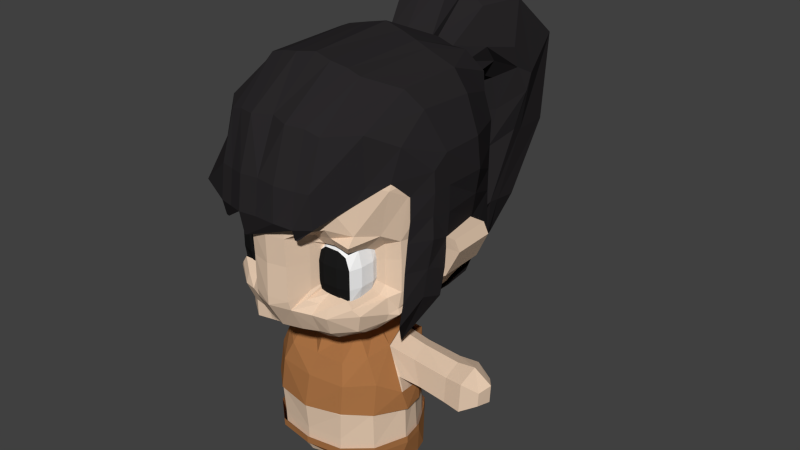 # Source: Character_Iniya.blend  (saved by Blender 2.67.0; exported with 4.5.12 LTS)
import bpy
from mathutils import Matrix  # noqa: F401  (used for matrix-valued properties, if any)

bpy.ops.wm.read_factory_settings(use_empty=True)
scene = bpy.context.scene
scene.name = 'Scene'

# ---- collections
col_collection_1 = bpy.data.collections.new('Collection 1'); scene.collection.children.link(col_collection_1)

# ---- materials (node trees are filled in below, after node groups)
mat_material_001 = bpy.data.materials.new('Material.001')
mat_material_001.alpha_threshold = 0.0
mat_material_001.use_transparent_shadow = False
mat_material_001.diffuse_color = (1.0, 1.0, 1.0, 1.0)
mat_material_001.roughness = 0.5
mat_material_001.specular_intensity = 0.1
mat_material_001.line_color = (0.0, 0.0, 0.0, 1.0)
mat_material_002 = bpy.data.materials.new('Material.002')
mat_material_002.alpha_threshold = 0.0
mat_material_002.use_transparent_shadow = False
mat_material_002.diffuse_color = (0.01222, 0.01222, 0.01222, 1.0)
mat_material_002.roughness = 0.5
mat_material_002.specular_intensity = 0.0
mat_material_002.line_color = (0.0, 0.0, 0.0, 1.0)
mat_material = bpy.data.materials.new('Material')
mat_material.alpha_threshold = 0.0
mat_material.use_transparent_shadow = False
mat_material.diffuse_color = (0.8, 0.6006, 0.4422, 1.0)
mat_material.roughness = 0.5
mat_material.specular_intensity = 0.0
mat_material.line_color = (0.0, 0.0, 0.0, 1.0)
mat_material_003 = bpy.data.materials.new('Material.003')
mat_material_003.alpha_threshold = 0.0
mat_material_003.use_transparent_shadow = False
mat_material_003.diffuse_color = (1.0, 1.0, 1.0, 1.0)
mat_material_003.roughness = 0.5
mat_material_003.specular_intensity = 0.1
mat_material_003.line_color = (0.0, 0.0, 0.0, 1.0)
mat_material_004 = bpy.data.materials.new('Material.004')
mat_material_004.alpha_threshold = 0.0
mat_material_004.use_transparent_shadow = False
mat_material_004.diffuse_color = (0.01222, 0.01222, 0.01222, 1.0)
mat_material_004.roughness = 0.5
mat_material_004.specular_intensity = 0.0
mat_material_004.line_color = (0.0, 0.0, 0.0, 1.0)
mat_material_005 = bpy.data.materials.new('Material.005')
mat_material_005.alpha_threshold = 0.0
mat_material_005.use_transparent_shadow = False
mat_material_005.diffuse_color = (0.8, 0.6006, 0.4422, 1.0)
mat_material_005.roughness = 0.5
mat_material_005.specular_intensity = 0.0
mat_material_005.line_color = (0.0, 0.0, 0.0, 1.0)
mat_material_006 = bpy.data.materials.new('Material.006')
mat_material_006.alpha_threshold = 0.0
mat_material_006.use_transparent_shadow = False
mat_material_006.diffuse_color = (0.02365, 0.02142, 0.02309, 1.0)
mat_material_006.roughness = 0.5
mat_material_006.specular_intensity = 0.0
mat_material_006.line_color = (0.0, 0.0, 0.0, 1.0)
mat_material_008 = bpy.data.materials.new('Material.008')
mat_material_008.alpha_threshold = 0.0
mat_material_008.use_transparent_shadow = False
mat_material_008.diffuse_color = (0.4, 0.17, 0.06, 1.0)
mat_material_008.roughness = 0.5
mat_material_008.specular_intensity = 0.0
mat_material_008.line_color = (0.0, 0.0, 0.0, 1.0)
mat_material_007 = bpy.data.materials.new('Material.007')
mat_material_007.alpha_threshold = 0.0
mat_material_007.use_transparent_shadow = False
mat_material_007.diffuse_color = (0.4, 0.17, 0.06, 1.0)
mat_material_007.roughness = 0.5
mat_material_007.specular_intensity = 0.0
mat_material_007.line_color = (0.0, 0.0, 0.0, 1.0)

# ---- material node trees

# ---- world
world_world = bpy.data.worlds.new('World'); scene.world = world_world
world_world.color = (0.05088, 0.05088, 0.05088)
world_world.use_sun_shadow = False
world_world.sun_shadow_jitter_overblur = 0.0
world_world.cycles.sampling_method = 'MANUAL'
world_world.cycles.sample_map_resolution = 256

# ---- meshes
me_cube_001 = bpy.data.meshes.new('Cube.001')
me_cube_001.from_pydata([(1.545, 2.189, -4.801), (1.841, 1.792, -4.801), (2.288, 0.9591, -4.801), (2.413, 0.2395, -4.801), (2.007, -0.8654, -4.801), (1.198, -1.58, -4.801), (0.3976, 2.63, -4.801), (0.9908, 2.476, -4.801), (1.318, 1.992, -5.605), (1.819, 1.751, -5.605), (2.115, 1.404, -5.605), (2.25, 0.9591, -5.605), (2.209, 0.04832, -5.605), (1.927, -0.7198, -5.605), (1.318, -0.9297, -5.605), (0.6731, -0.8028, -5.605), (0.282, -0.3682, -5.605), (0.2978, 1.741, -5.605), (0.6664, 1.913, -5.605), (0.282, -0.3682, -5.605), (0.162, 0.6903, -5.605), (0.2978, 1.741, -5.605), (0.0, 2.693, -4.801), (-1.545, 2.189, -4.801), (-1.841, 1.792, -4.801), (-2.288, 0.9591, -4.801), (-2.413, 0.2395, -4.801), (-2.007, -0.8654, -4.801), (-1.198, -1.58, -4.801), (0.0, -1.773, -4.801), (-0.3976, 2.63, -4.801), (-0.9908, 2.476, -4.801), (-1.318, 1.992, -5.605), (-1.819, 1.751, -5.605), (-2.115, 1.404, -5.605), (-2.25, 0.9591, -5.605), (-2.209, 0.04832, -5.605), (-1.927, -0.7198, -5.605), (-1.318, -0.9297, -5.605), (-0.6731, -0.8028, -5.605), (-0.282, -0.3682, -5.605), (-0.2978, 1.741, -5.605), (-0.6664, 1.913, -5.605), (0.0, -0.2878, -5.388), (0.0, 2.693, -4.801), (-0.282, -0.3682, -5.605), (-0.162, 0.6903, -5.605), (-0.2978, 1.741, -5.605), (0.0, -0.2878, -5.388), (0.0, 0.6461, -5.388), (2.008, -0.8728, -4.564), (2.409, 0.2395, -4.564), (1.21, -1.586, -4.548), (0.0, -1.789, -4.548), (1.545, 2.176, -4.564), (0.9917, 2.45, -4.564), (0.3983, 2.627, -4.564), (0.0, 2.687, -4.564), (1.839, 1.76, -4.564), (2.274, 0.9591, -4.564), (-2.008, -0.8728, -4.564), (-2.409, 0.2395, -4.564), (-1.21, -1.586, -4.548), (-1.545, 2.176, -4.564), (-0.9917, 2.45, -4.564), (-0.3983, 2.627, -4.564), (-1.839, 1.76, -4.564), (-2.274, 0.9591, -4.564)], [], [(51, 50, 4, 3), (50, 52, 5, 4), (52, 53, 29, 5), (55, 54, 0, 7), (57, 56, 6, 22), (54, 58, 1, 0), (56, 55, 7, 6), (58, 59, 2, 1), (59, 51, 3, 2), (22, 6, 18, 17), (6, 7, 8, 18), (0, 9, 8, 7), (1, 10, 9, 0), (2, 11, 10, 1), (3, 12, 11, 2), (4, 13, 12, 3), (5, 14, 13, 4), (29, 15, 14, 5), (15, 29, 43, 16), (19, 48, 49, 20), (49, 44, 21, 20), (61, 26, 27, 60), (60, 27, 28, 62), (62, 28, 29, 53), (64, 31, 23, 63), (57, 22, 30, 65), (63, 23, 24, 66), (65, 30, 31, 64), (66, 24, 25, 67), (67, 25, 26, 61), (22, 41, 42, 30), (30, 42, 32, 31), (23, 31, 32, 33), (24, 23, 33, 34), (25, 24, 34, 35), (26, 25, 35, 36), (27, 26, 36, 37), (28, 27, 37, 38), (29, 28, 38, 39), (39, 40, 43, 29), (45, 46, 49, 48), (49, 46, 47, 44)])
me_cube_001.polygons.foreach_set('material_index', [7, 7, 7, 7, 7, 7, 7, 7, 7, 7, 7, 7, 7, 7, 7, 7, 7, 7, 7, 7, 7, 7, 7, 7, 7, 7, 7, 7, 7, 7, 7, 7, 7, 7, 7, 7, 7, 7, 7, 7, 7, 7])
me_cube_001.materials.append(mat_material_001)
me_cube_001.materials.append(mat_material_002)
me_cube_001.materials.append(mat_material)
me_cube_001.materials.append(mat_material_003)
me_cube_001.materials.append(mat_material_004)
me_cube_001.materials.append(mat_material_005)
me_cube_001.materials.append(mat_material_006)
me_cube_001.materials.append(mat_material_008)
me_cube_001.use_remesh_preserve_volume = False
me_cube_001.use_remesh_preserve_attributes = False
me_cube_001.use_mirror_vertex_groups = False
me_cube_001.update()
me_cube_002 = bpy.data.meshes.new('Cube.002')
me_cube_002.from_pydata([(0.3252, 1.126, -0.9541), (0.572, 0.9609, -0.9443), (0.7369, 0.714, -0.91), (0.9187, 0.4229, -0.91), (0.9782, -0.3648, -0.9791), (0.5943, -0.6054, -1.179), (0.1311, 1.164, -0.9791), (0.2281, 1.145, -0.9541), (1.284, 1.734, -1.487), (1.684, 1.763, -1.524), (1.579, 0.9532, -1.095), (1.784, 0.1054, -1.338), (1.568, -0.6492, -1.512), (0.9795, -1.138, -1.716), (0.3923, 2.013, -1.486), (0.8881, 2.04, -1.461), (1.608, 1.924, -2.312), (1.785, 1.605, -2.636), (2.249, 0.9157, -2.839), (2.318, 0.03224, -2.767), (1.92, -0.6852, -2.312), (1.203, -1.398, -2.312), (0.4757, 2.437, -2.286), (0.9967, 2.343, -2.286), (1.492, 2.053, -3.312), (1.936, 1.516, -3.446), (2.283, 0.9157, -3.446), (2.403, 0.2217, -3.446), (1.956, -0.853, -3.312), (1.232, -1.534, -3.217), (0.3882, 2.638, -3.286), (0.9612, 2.343, -3.286), (-0.3252, 1.126, -0.9655), (-0.572, 0.9609, -0.9791), (-0.7369, 0.714, -0.9313), (-0.9947, 0.4229, -0.9313), (-0.9776, -0.3861, -0.9791), (-0.5943, -0.6054, -1.179), (0.0, -0.9338, -1.209), (-0.1311, 1.164, -0.9791), (-0.2281, 1.145, -0.9655), (0.0, 1.899, -1.486), (-1.213, 1.834, -1.498), (-1.352, 1.686, -1.337), (-1.579, 0.9532, -1.12), (-1.873, 0.002417, -1.337), (-1.568, -0.7158, -1.512), (-0.9795, -1.205, -1.716), (0.0, -1.16, -1.716), (-0.3923, 2.013, -1.486), (-0.8881, 2.04, -1.472), (0.0, 2.429, -2.286), (-1.47, 2.058, -2.312), (-1.75, 1.762, -2.692), (-2.179, 0.9532, -2.774), (-2.301, 0.01441, -2.692), (-1.964, -0.6852, -2.312), (-1.203, -1.398, -2.312), (0.0, -1.551, -2.312), (-0.4757, 2.437, -2.286), (-0.9967, 2.343, -2.286), (0.0, 2.68, -3.286), (-1.492, 2.053, -3.312), (-1.763, 1.553, -3.312), (-2.238, 0.9532, -3.312), (-2.352, 0.2592, -3.312), (-1.992, -0.853, -3.312), (-1.232, -1.534, -3.312), (0.0, -1.785, -3.312), (-0.3882, 2.638, -3.286), (-0.9612, 2.343, -3.286), (0.0, 1.184, -0.9791), (-0.1311, 1.164, -0.9791)], [], [(7, 0, 8, 15), (5, 38, 48, 13), (3, 4, 12, 11), (1, 2, 10, 9), (6, 7, 15, 14), (4, 5, 13, 12), (2, 3, 11, 10), (0, 1, 9, 8), (12, 13, 21, 20), (13, 48, 58, 21), (15, 8, 16, 23), (41, 14, 22, 51), (8, 9, 17, 16), (14, 15, 23, 22), (11, 12, 20, 19), (19, 20, 28, 27), (20, 21, 29, 28), (21, 58, 68, 29), (23, 16, 24, 31), (51, 22, 30, 61), (16, 17, 25, 24), (22, 23, 31, 30), (17, 18, 26, 25), (18, 19, 27, 26), (40, 50, 42, 32), (37, 47, 48, 38), (35, 45, 46, 36), (33, 43, 44, 34), (39, 49, 50, 40), (36, 46, 47, 37), (34, 44, 45, 35), (32, 42, 43, 33), (46, 56, 57, 47), (47, 57, 58, 48), (50, 60, 52, 42), (41, 51, 59, 49), (42, 52, 53, 43), (49, 59, 60, 50), (45, 55, 56, 46), (55, 65, 66, 56), (56, 66, 67, 57), (57, 67, 68, 58), (60, 70, 62, 52), (51, 61, 69, 59), (52, 62, 63, 53), (59, 69, 70, 60), (53, 63, 64, 54), (54, 64, 65, 55), (6, 14, 41, 71), (41, 49, 72, 71)])
me_cube_002.polygons.foreach_set('material_index', [7, 7, 7, 7, 7, 7, 7, 7, 7, 7, 7, 7, 7, 7, 7, 7, 7, 7, 7, 7, 7, 7, 7, 7, 7, 7, 7, 7, 7, 7, 7, 7, 7, 7, 7, 7, 7, 7, 7, 7, 7, 7, 7, 7, 7, 7, 7, 7, 7, 7])
_uv = me_cube_002.uv_layers.new(name='UVMap')
_uv.uv.foreach_set('vector', [0.7175, 0.4275, 0.718, 0.418, 0.8044, 0.3508, 0.8172, 0.3876, 0.5793, 0.2445, 0.5119, 0.2254, 0.5141, 0.1684, 0.6067, 0.1668, 0.6766, 0.3332, 0.6241, 0.2679, 0.6657, 0.2009, 0.7134, 0.2454, 0.7106, 0.3927, 0.694, 0.3653, 0.7507, 0.3037, 0.8085, 0.3234, 0.7186, 0.4372, 0.7175, 0.4275, 0.8172, 0.3876, 0.8142, 0.4277, 0.6241, 0.2679, 0.5793, 0.2445, 0.6067, 0.1668, 0.6657, 0.2009, 0.694, 0.3653, 0.6766, 0.3332, 0.7134, 0.2454, 0.7507, 0.3037, 0.718, 0.418, 0.7106, 0.3927, 0.8085, 0.3234, 0.8044, 0.3508, 0.6657, 0.2009, 0.6067, 0.1668, 0.6276, 0.1095, 0.7102, 0.1416, 0.6067, 0.1668, 0.5141, 0.1684, 0.5166, 0.0989, 0.6276, 0.1095, 0.8172, 0.3876, 0.8044, 0.3508, 0.8648, 0.3129, 0.8855, 0.3715, 0.8037, 0.4641, 0.8142, 0.4277, 0.8949, 0.4188, 0.8981, 0.4648, 0.8044, 0.3508, 0.8085, 0.3234, 0.8765, 0.2689, 0.8648, 0.3129, 0.8142, 0.4277, 0.8172, 0.3876, 0.8855, 0.3715, 0.8949, 0.4188, 0.7134, 0.2454, 0.6657, 0.2009, 0.7102, 0.1416, 0.7925, 0.1451, 0.7925, 0.1451, 0.7102, 0.1416, 0.7437, 0.04989, 0.8496, 0.1065, 0.7102, 0.1416, 0.6276, 0.1095, 0.6445, 0.02421, 0.7437, 0.04989, 0.6276, 0.1095, 0.5166, 0.0989, 0.5203, 6.817e-05, 0.6445, 0.02421, 0.8855, 0.3715, 0.8648, 0.3129, 0.9593, 0.2882, 0.9765, 0.3483, 0.8981, 0.4648, 0.8949, 0.4188, 0.9932, 0.4114, 0.9999, 0.4498, 0.8648, 0.3129, 0.8765, 0.2689, 0.9382, 0.2172, 0.9593, 0.2882, 0.8949, 0.4188, 0.8855, 0.3715, 0.9765, 0.3483, 0.9932, 0.4114, 0.8765, 0.2689, 0.8534, 0.1964, 0.8978, 0.1594, 0.9382, 0.2172, 0.8534, 0.1964, 0.7925, 0.1451, 0.8496, 0.1065, 0.8978, 0.1594, 0.2888, 0.4087, 0.191, 0.3614, 0.2018, 0.3308, 0.2893, 0.3993, 0.4433, 0.2393, 0.4235, 0.1564, 0.5141, 0.1684, 0.5119, 0.2254, 0.3354, 0.3138, 0.3116, 0.2219, 0.3633, 0.1855, 0.3975, 0.2573, 0.2986, 0.3745, 0.2191, 0.3191, 0.2674, 0.2857, 0.3177, 0.3503, 0.2877, 0.4182, 0.1915, 0.4049, 0.191, 0.3614, 0.2888, 0.4087, 0.3975, 0.2573, 0.3633, 0.1855, 0.4235, 0.1564, 0.4433, 0.2393, 0.3177, 0.3503, 0.2674, 0.2857, 0.3116, 0.2219, 0.3354, 0.3138, 0.2893, 0.3993, 0.2018, 0.3308, 0.2191, 0.3191, 0.2986, 0.3745, 0.3633, 0.1855, 0.3184, 0.1256, 0.4055, 0.1008, 0.4235, 0.1564, 0.4235, 0.1564, 0.4055, 0.1008, 0.5166, 0.0989, 0.5141, 0.1684, 0.191, 0.3614, 0.1217, 0.3391, 0.1374, 0.2957, 0.2018, 0.3308, 0.1915, 0.4449, 0.09884, 0.4303, 0.1077, 0.3854, 0.1915, 0.4049, 0.2018, 0.3308, 0.1374, 0.2957, 0.1269, 0.2475, 0.2191, 0.3191, 0.1915, 0.4049, 0.1077, 0.3854, 0.1217, 0.3391, 0.191, 0.3614, 0.3116, 0.2219, 0.2424, 0.127, 0.3184, 0.1256, 0.3633, 0.1855, 0.2424, 0.127, 0.1885, 0.0907, 0.2929, 0.03167, 0.3184, 0.1256, 0.3184, 0.1256, 0.2929, 0.03167, 0.3945, 0.005556, 0.4055, 0.1008, 0.4055, 0.1008, 0.3945, 0.005556, 0.5203, 6.817e-05, 0.5166, 0.0989, 0.1217, 0.3391, 0.03323, 0.3071, 0.05653, 0.2504, 0.1374, 0.2957, 0.09884, 0.4303, 6.817e-05, 0.4049, 0.01064, 0.3678, 0.1077, 0.3854, 0.1374, 0.2957, 0.05653, 0.2504, 0.08605, 0.1996, 0.1269, 0.2475, 0.1077, 0.3854, 0.01064, 0.3678, 0.03323, 0.3071, 0.1217, 0.3391, 0.1269, 0.2475, 0.08605, 0.1996, 0.1349, 0.1389, 0.1711, 0.1766, 0.1711, 0.1766, 0.1349, 0.1389, 0.1885, 0.0907, 0.2424, 0.127, 0.7186, 0.4372, 0.8142, 0.4277, 0.8037, 0.4641, 0.7181, 0.4503, 0.1915, 0.4449, 0.1915, 0.4049, 0.2793, 0.4527, 0.2748, 0.4648])
me_cube_002.materials.append(mat_material_001)
me_cube_002.materials.append(mat_material_002)
me_cube_002.materials.append(mat_material)
me_cube_002.materials.append(mat_material_003)
me_cube_002.materials.append(mat_material_004)
me_cube_002.materials.append(mat_material_005)
me_cube_002.materials.append(mat_material_006)
me_cube_002.materials.append(mat_material_007)
me_cube_002.use_remesh_preserve_volume = False
me_cube_002.use_remesh_preserve_attributes = False
me_cube_002.use_mirror_vertex_groups = False
me_cube_002.update()
me_cube = bpy.data.meshes.new('Cube')
me_cube.from_pydata([(1.18, -1.961, 2.797), (1.095, -1.7, 2.13), (1.616, -1.961, 2.856), (1.616, -1.961, 1.247), (2.09, -1.961, 2.772), (2.048, -1.961, 1.247), (2.141, -0.8859, 2.12), (2.141, -0.8859, 1.499), (1.095, -1.7, 1.504), (2.141, -0.907, 2.475), (1.007, -0.3772, -0.3664), (1.356, -1.961, 1.247), (2.141, -1.244, 2.653), (1.095, -1.791, 2.656), (2.141, -1.076, 1.329), (1.095, -1.752, 1.332), (1.015, -2.782, 3.327), (0.6195, -2.889, 2.212), (1.614, -2.363, 3.488), (1.614, -2.406, 0.6826), (2.223, -1.866, 3.284), (2.388, -1.839, 0.8046), (2.758, -0.4779, 2.185), (2.758, -0.4779, 1.137), (0.6195, -2.889, 1.088), (2.758, -0.5134, 2.785), (1.487, -0.346, -0.2851), (1.175, -2.535, 0.7131), (2.499, -1.082, 3.084), (0.6195, -2.931, 3.106), (2.499, -0.7978, 0.9941), (0.6398, -2.817, 0.7979), (2.32, -0.9367, 1.091), (2.32, -0.6819, 1.318), (2.208, -0.3829, 0.001231), (0.9155, -2.248, 2.167), (2.208, -0.9197, -0.08617), (1.615, -2.126, 3.142), (1.265, -2.28, 1.01), (1.615, -2.28, 1.01), (0.9155, -2.503, 1.094), (0.9155, -2.248, 1.325), (1.126, -1.09, -0.4538), (2.252, -2.126, 3.028), (1.029, -2.126, 3.062), (2.195, -1.968, 1.01), (2.32, -1.163, 2.869), (2.32, -0.7102, 2.63), (2.32, -0.6819, 2.152), (0.9155, -2.247, 2.872), (2.744, -0.5571, 0.4094), (2.208, -1.426, 0.03435), (1.487, -1.059, -0.3725), (1.487, -1.786, -0.252), (1.126, -1.818, -0.3332), (0.6434, -1.805, -0.3942), (2.51, -0.8732, 0.2517), (2.683, -0.5373, 0.576), (2.589, -0.8544, 0.5034), (2.242, -1.767, 0.2269), (0.6434, -1.078, -0.5147), (0.6425, -2.375, -0.02267), (1.519, -2.156, 0.05513), (1.138, -2.187, 0.001827), (1.174, -2.651, 4.602), (1.614, -2.563, 4.611), (2.413, -1.591, 4.737), (0.6321, -0.3649, -0.4273), (3.014, -0.5134, 4.237), (2.825, -1.082, 4.537), (0.6195, -2.858, 4.681), (3.075, 0.8759, 1.137), (3.02, 2.336, 1.137), (2.406, 3.587, 1.137), (2.622, 3.715, 2.185), (3.02, 2.336, 2.185), (3.075, 0.8759, 2.185), (2.588, 3.681, 2.785), (3.02, 2.301, 2.578), (3.075, 0.8403, 2.578), (2.054, 2.987, 0.3182), (2.474, 1.984, 0.3182), (2.571, 0.8207, 0.3182), (1.617, 2.165, -0.2917), (1.707, 1.223, -0.2917), (1.852, 0.6258, -0.2917), (0.3252, 1.126, -0.9791), (0.3252, 1.126, -0.4968), (0.572, 0.9609, -0.9791), (0.572, 0.9609, -0.4968), (0.7369, 0.714, -0.9791), (0.7369, 0.714, -0.4968), (0.7949, 0.4229, -0.9791), (0.7949, 0.4229, -0.4968), (0.7593, 0.1317, -0.9791), (0.7369, 0.1317, -0.4968), (0.5943, -0.1151, -0.9791), (0.572, -0.1151, -0.4968), (2.931, 0.199, 1.137), (2.931, 0.199, 2.185), (2.931, 0.1634, 2.785), (1.295, 0.6699, -0.3943), (1.219, 1.092, -0.3943), (0.6958, 1.852, -0.3943), (1.67, 0.1399, -0.2884), (1.151, 0.1464, -0.3803), (2.348, 3.231, 0.5892), (2.631, 2.1, 0.5892), (2.782, 0.8389, 0.5892), (2.753, 0.199, 0.6551), (2.624, -0.02503, 0.3763), (1.994, 0.209, -0.1079), (3.277, 0.9029, 1.266), (3.222, 2.475, 1.266), (3.694, 2.363, 2.186), (3.748, 0.9029, 2.186), (3.544, 2.328, 2.551), (3.599, 0.8674, 2.551), (1.174, -2.055, 6.246), (1.614, -1.978, 6.11), (2.413, -0.8153, 6.195), (3.35, 0.09834, 4.881), (2.97, -0.5034, 5.768), (0.6195, -2.217, 6.285), (1.174, -0.3025, 7.452), (1.614, -0.3118, 7.323), (2.413, 0.5145, 6.926), (3.35, 0.6312, 5.261), (2.882, 0.7693, 6.402), (0.6195, -0.3583, 7.553), (1.243, 1.88, 7.631), (1.62, 1.911, 7.473), (2.411, 2.129, 7.032), (3.305, 2.092, 5.257), (2.848, 2.162, 6.369), (0.6373, 1.937, 7.717), (1.202, 3.419, 7.05), (1.725, 3.415, 6.914), (2.062, 3.754, 6.357), (2.536, 3.805, 5.028), (2.319, 3.717, 5.772), (0.5886, 3.434, 7.082), (3.35, 0.1434, 4.237), (3.35, 0.7861, 4.237), (3.35, 2.186, 4.237), (2.596, 3.694, 4.237), (1.555, 4.13, 1.137), (0.7903, 4.422, 1.137), (1.757, 4.561, 2.185), (0.8914, 4.861, 2.185), (1.734, 4.631, 2.785), (0.8801, 4.941, 2.785), (1.107, 3.408, 0.3182), (0.5667, 3.709, 0.3182), (0.7196, 2.794, -0.2917), (0.3728, 3.009, -0.2917), (0.1311, 1.164, -0.9791), (0.2281, 1.145, -0.9791), (0.2281, 1.145, -0.4968), (0.1311, 1.164, -0.4968), (0.4739, 1.969, -0.3943), (0.2519, 2.087, -0.3943), (1.295, 3.822, 0.5892), (0.6607, 4.033, 0.5892), (1.739, 4.536, 4.286), (0.8825, 4.89, 4.336), (0.7759, 4.864, 5.138), (1.526, 4.545, 5.057), (1.555, 4.34, 5.796), (0.7903, 4.586, 5.819), (0.7047, 4.156, 6.404), (1.383, 3.955, 6.381), (1.213, 1.649, -1.512), (1.352, 1.422, -1.433), (1.579, 0.9532, -1.286), (1.699, 0.1832, -1.433), (1.568, -0.5573, -1.512), (0.9795, -0.8553, -1.512), (0.3923, 1.923, -1.512), (0.8881, 1.95, -1.512), (1.47, 1.924, -2.312), (1.68, 1.553, -2.418), (1.989, 0.9532, -2.5), (2.123, 0.1952, -2.418), (1.881, -0.6852, -2.312), (1.203, -1.281, -2.312), (0.4757, 2.348, -2.312), (0.9967, 2.253, -2.312), (1.492, 2.053, -3.312), (1.763, 1.553, -3.312), (2.117, 0.9532, -3.312), (2.298, 0.2592, -3.312), (1.941, -0.853, -3.312), (1.232, -1.534, -3.312), (0.3882, 2.549, -3.312), (0.9612, 2.253, -3.312), (1.49, 2.139, -4.812), (1.775, 1.756, -4.812), (2.206, 0.9532, -4.812), (2.327, 0.2592, -4.812), (1.936, -0.8063, -4.812), (1.155, -1.496, -4.812), (0.3834, 2.564, -4.812), (0.9555, 2.416, -4.812), (1.269, 1.664, -6.051), (1.271, 1.949, -5.587), (1.706, 1.547, -6.051), (1.754, 1.717, -5.587), (2.026, 1.16, -6.051), (2.04, 1.382, -5.587), (2.143, 0.7187, -6.051), (2.17, 0.9532, -5.587), (2.026, 0.02475, -6.051), (2.13, 0.07485, -5.587), (1.706, -0.4511, -6.051), (1.858, -0.6659, -5.587), (1.269, -0.5681, -6.051), (1.271, -0.8682, -5.587), (0.8322, -0.4511, -6.051), (0.6491, -0.7459, -5.587), (0.5124, -0.1313, -6.051), (0.2719, -0.3268, -5.587), (0.3954, 0.3055, -6.051), (0.1562, 0.694, -5.587), (0.5124, 0.7424, -6.051), (0.2871, 1.707, -5.587), (0.8322, 1.547, -6.051), (0.6426, 1.873, -5.587), (1.269, 1.432, -6.567), (1.609, 1.341, -6.567), (1.857, 1.04, -6.567), (1.948, 0.6974, -6.567), (1.857, 0.1581, -6.567), (1.609, -0.2117, -6.567), (1.269, -0.3027, -6.567), (0.9296, -0.2117, -6.567), (0.6811, 0.03682, -6.567), (0.5901, 0.3763, -6.567), (0.6811, 0.7158, -6.567), (0.9296, 1.341, -6.567), (3.345, 1.615, -1.853), (3.661, 1.092, -1.689), (3.731, 0.4156, -1.853), (3.304, 1.669, -2.744), (3.528, 1.092, -2.743), (3.688, 0.397, -2.744), (2.231, 1.492, -1.665), (2.377, 1.582, -2.558), (2.636, 1.024, -2.64), (2.77, 0.3326, -2.558), (2.578, 0.335, -1.665), (2.458, 1.024, -1.518), (4.004, 1.679, -1.829), (4.278, 1.108, -1.613), (4.314, 0.3692, -1.829), (3.998, 1.738, -2.802), (4.213, 1.108, -2.758), (4.267, 0.3489, -2.802), (4.559, 1.518, -2.103), (4.868, 1.131, -2.019), (4.759, 0.6723, -2.103), (4.538, 1.546, -2.566), (4.838, 1.131, -2.613), (4.737, 0.6626, -2.566), (0.9015, -1.897, 1.147), (0.9015, -0.7351, 1.147), (2.064, -0.7351, 1.147), (2.064, -1.897, 1.147), (0.9015, -1.897, 2.425), (0.9015, -0.7351, 2.642), (2.064, -0.7351, 2.642), (1.973, -1.928, 2.57), (1.246, -0.6915, 2.698), (1.719, -0.6915, 2.698), (1.719, -0.6915, 1.091), (1.246, -0.6915, 1.091), (1.719, -1.941, 2.698), (1.246, -1.941, 2.698), (1.246, -1.941, 1.091), (1.719, -1.941, 1.091), (2.227, -1.558, 1.584), (2.227, -1.074, 1.584), (2.227, -1.558, 2.206), (2.227, -1.074, 2.206), (1.241, -1.074, 0.9375), (1.241, -1.558, 0.9375), (1.724, -1.074, 0.9375), (1.724, -1.558, 0.9375), (1.241, -2.06, 1.584), (1.241, -2.06, 2.206), (1.724, -2.06, 1.584), (1.724, -2.06, 2.206), (0.8578, -1.941, 2.199), (0.8578, -1.941, 1.59), (0.8578, -0.6915, 1.59), (0.8578, -0.6915, 2.199), (2.107, -1.941, 1.59), (2.107, -1.941, 2.199), (2.107, -0.6915, 1.59), (2.107, -0.6915, 2.199), (1.724, -0.5721, 1.584), (1.724, -0.5721, 2.206), (1.241, -0.5721, 1.584), (1.241, -0.5721, 2.206), (0.7385, -1.558, 2.206), (0.7385, -1.074, 2.206), (0.7385, -1.558, 1.584), (0.7385, -1.074, 1.584), (1.241, -1.558, 2.852), (1.241, -1.074, 2.852), (1.724, -1.558, 2.852), (1.724, -1.074, 2.852), (0.8578, -1.553, 1.091), (0.8578, -1.08, 1.091), (0.8578, -1.08, 2.698), (0.8578, -1.553, 2.698), (2.107, -1.08, 1.091), (2.107, -1.553, 1.091), (2.107, -1.553, 2.698), (2.107, -1.08, 2.698), (0.1063, 3.224, -0.2917), (0.1063, 1.184, -0.9791), (0.1063, 1.184, -0.4968), (0.1063, 2.204, -0.3943), (-0.2181, 3.009, -0.2917), (-0.0973, 2.087, -0.3943), (0.1063, 4.01, 0.3182), (0.1063, 3.224, -0.2917), (0.1063, 1.184, -0.9791), (0.1063, 1.184, -0.4968), (0.1063, 2.204, -0.3943), (0.1063, 4.243, 0.5892), (-0.412, 3.709, 0.3182), (-0.2181, 3.009, -0.2917), (-0.0735, 1.145, -0.9791), (-0.0735, 1.145, -0.4968), (-0.3192, 1.969, -0.3943), (-0.0973, 2.087, -0.3943), (-0.5061, 4.033, 0.5892), (0.3728, 3.009, -0.2917), (0.1311, 1.164, -0.9791), (0.1311, 1.164, -0.4968), (0.2519, 2.087, -0.3943), (0.3923, 1.923, -1.512), (0.2719, -0.3268, -5.587), (0.1562, 0.694, -5.587), (0.2871, 1.707, -5.587), (-1.18, -1.961, 2.797), (-1.095, -1.7, 2.13), (-1.616, -1.961, 2.856), (-1.616, -1.961, 1.247), (-2.09, -1.961, 2.772), (-2.048, -1.961, 1.247), (-2.141, -0.8859, 2.12), (-2.141, -0.8859, 1.499), (-1.095, -1.7, 1.504), (-2.141, -0.907, 2.475), (-1.007, -0.3772, -0.3664), (-1.356, -1.961, 1.247), (-2.141, -1.244, 2.653), (-1.095, -1.791, 2.656), (-2.141, -1.076, 1.329), (-1.095, -1.752, 1.332), (-1.015, -2.782, 3.327), (-0.6195, -2.889, 2.212), (-1.614, -2.363, 3.488), (-1.614, -2.406, 0.6826), (-2.223, -1.866, 3.284), (-2.388, -1.839, 0.8046), (-2.758, -0.4779, 2.185), (-2.758, -0.4779, 1.137), (-0.6195, -2.889, 1.088), (-2.758, -0.5134, 2.785), (-1.487, -0.346, -0.2851), (-1.175, -2.535, 0.7131), (-2.499, -1.082, 3.084), (-0.6195, -2.931, 3.106), (-2.499, -0.7978, 0.9941), (-0.6398, -2.817, 0.7979), (-2.32, -0.9367, 1.091), (-2.32, -0.6819, 1.318), (-2.208, -0.3829, 0.001231), (-0.9155, -2.248, 2.167), (-2.208, -0.9197, -0.08617), (-1.615, -2.126, 3.142), (-1.265, -2.28, 1.01), (-1.615, -2.28, 1.01), (-0.9155, -2.503, 1.094), (-0.9155, -2.248, 1.325), (-1.126, -1.09, -0.4538), (-2.252, -2.126, 3.028), (-1.029, -2.126, 3.062), (-2.195, -1.968, 1.01), (-2.32, -1.163, 2.869), (-2.32, -0.7102, 2.63), (-2.32, -0.6819, 2.152), (-0.9155, -2.247, 2.872), (0.0, -3.023, 2.203), (0.0, -3.074, 1.146), (0.0, -3.035, 3.089), (0.0, -3.066, 0.8563), (0.0, -1.886, -0.4246), (0.0, -2.554, -0.03091), (-2.744, -0.5571, 0.4094), (-2.208, -1.426, 0.03435), (-1.487, -1.059, -0.3725), (-1.487, -1.786, -0.252), (-1.126, -1.818, -0.3332), (-0.6434, -1.805, -0.3942), (-2.51, -0.8732, 0.2517), (-2.683, -0.5373, 0.576), (-2.589, -0.8544, 0.5034), (-2.242, -1.767, 0.2269), (-0.6434, -1.078, -0.5147), (0.0, -1.159, -0.5452), (-0.6425, -2.375, -0.02267), (-1.519, -2.156, 0.05513), (-1.138, -2.187, 0.001827), (-1.174, -2.651, 4.602), (-1.614, -2.563, 4.611), (-2.413, -1.591, 4.737), (-0.6321, -0.3649, -0.4273), (-3.014, -0.5134, 4.237), (-2.825, -1.082, 4.537), (-0.6195, -2.858, 4.681), (0.0, -2.82, 4.712), (0.0, 5.16, 2.185), (0.0, 4.715, 1.137), (0.0, 5.251, 2.785), (-3.075, 0.8759, 1.137), (-3.02, 2.336, 1.137), (-2.406, 3.587, 1.137), (-2.622, 3.715, 2.185), (-3.02, 2.336, 2.185), (-3.075, 0.8759, 2.185), (-2.588, 3.681, 2.785), (-3.02, 2.301, 2.578), (-3.075, 0.8403, 2.578), (-2.054, 2.987, 0.3182), (-2.474, 1.984, 0.3182), (-2.571, 0.8207, 0.3182), (0.0, 4.01, 0.3182), (-1.617, 2.165, -0.2917), (-1.707, 1.223, -0.2917), (-1.852, 0.6258, -0.2917), (0.0, 3.224, -0.2917), (0.0, 1.184, -0.9791), (0.0, 1.184, -0.4968), (-0.3252, 1.126, -0.9791), (-0.3252, 1.126, -0.4968), (-0.572, 0.9609, -0.9791), (-0.572, 0.9609, -0.4968), (-0.7369, 0.714, -0.9791), (-0.7369, 0.714, -0.4968), (-0.7949, 0.4229, -0.9791), (-0.7949, 0.4229, -0.4968), (-0.7593, 0.1317, -0.9791), (-0.7369, 0.1317, -0.4968), (-0.5943, -0.1151, -0.9791), (-0.572, -0.1151, -0.4968), (0.0, -0.4435, -0.5272), (0.0, -0.4435, -1.01), (-2.931, 0.199, 1.137), (-2.931, 0.199, 2.185), (-2.931, 0.1634, 2.785), (-1.295, 0.6699, -0.3943), (-1.219, 1.092, -0.3943), (0.0, 2.204, -0.3943), (-0.6958, 1.852, -0.3943), (-1.67, 0.1399, -0.2884), (-1.151, 0.1464, -0.3803), (-2.348, 3.231, 0.5892), (-2.631, 2.1, 0.5892), (0.0, 4.243, 0.5892), (-2.782, 0.8389, 0.5892), (-2.753, 0.199, 0.6551), (-2.624, -0.02503, 0.3763), (-1.994, 0.209, -0.1079), (-3.277, 0.9029, 1.266), (-3.222, 2.475, 1.266), (-3.694, 2.363, 2.186), (-3.748, 0.9029, 2.186), (-3.544, 2.328, 2.551), (-3.599, 0.8674, 2.551), (-1.174, -2.055, 6.246), (-1.614, -1.978, 6.11), (-2.413, -0.8153, 6.195), (-3.35, 0.09834, 4.881), (-2.97, -0.5034, 5.768), (-0.6195, -2.217, 6.285), (0.0, -2.006, 6.342), (-1.174, -0.3025, 7.452), (-1.614, -0.3118, 7.323), (-2.413, 0.5145, 6.926), (-3.35, 0.6312, 5.261), (-2.882, 0.7693, 6.402), (-0.6195, -0.3583, 7.553), (0.0, -0.256, 7.649), (-1.243, 1.88, 7.631), (-1.62, 1.911, 7.473), (-2.411, 2.129, 7.032), (-3.305, 2.092, 5.257), (-2.848, 2.162, 6.369), (-0.6373, 1.937, 7.717), (0.0, 1.957, 7.811), (-1.202, 3.419, 7.05), (-1.725, 3.415, 6.914), (-2.062, 3.754, 6.357), (-2.536, 3.805, 5.028), (-2.319, 3.717, 5.772), (-0.5886, 3.434, 7.082), (0.0, 3.413, 7.13), (-3.35, 0.1434, 4.237), (-3.35, 0.7861, 4.237), (-3.35, 2.186, 4.237), (-2.596, 3.694, 4.237), (0.0, 5.182, 5.168), (0.0, 5.244, 4.386), (0.0, 4.15, 6.427), (0.0, 4.832, 5.843), (-1.555, 4.13, 1.137), (-0.7903, 4.422, 1.137), (-1.757, 4.561, 2.185), (-0.8914, 4.861, 2.185), (-1.734, 4.631, 2.785), (-0.8801, 4.941, 2.785), (-1.107, 3.408, 0.3182), (-0.5667, 3.709, 0.3182), (-0.7196, 2.794, -0.2917), (-0.3728, 3.009, -0.2917), (-0.1311, 1.164, -0.9791), (-0.2281, 1.145, -0.9791), (-0.2281, 1.145, -0.4968), (-0.1311, 1.164, -0.4968), (-0.4739, 1.969, -0.3943), (-0.2519, 2.087, -0.3943), (-1.295, 3.822, 0.5892), (-0.6607, 4.033, 0.5892), (-1.739, 4.536, 4.286), (-0.8825, 4.89, 4.336), (-0.7759, 4.864, 5.138), (-1.526, 4.545, 5.057), (-1.555, 4.34, 5.796), (-0.7903, 4.586, 5.819), (-0.7047, 4.156, 6.404), (-1.383, 3.955, 6.381), (0.0, 1.81, -1.512), (-1.213, 1.649, -1.512), (-1.352, 1.422, -1.433), (-1.579, 0.9532, -1.286), (-1.699, 0.1832, -1.433), (-1.568, -0.5573, -1.512), (-0.9795, -0.8553, -1.512), (0.0, -0.9691, -1.512), (-0.3923, 1.923, -1.512), (-0.8881, 1.95, -1.512), (0.0, 2.339, -2.312), (-1.47, 1.924, -2.312), (-1.68, 1.553, -2.418), (-1.989, 0.9532, -2.5), (-2.123, 0.1952, -2.418), (-1.881, -0.6852, -2.312), (-1.203, -1.281, -2.312), (0.0, -1.434, -2.312), (-0.4757, 2.348, -2.312), (-0.9967, 2.253, -2.312), (0.0, 2.59, -3.312), (-1.492, 2.053, -3.312), (-1.763, 1.553, -3.312), (-2.117, 0.9532, -3.312), (-2.298, 0.2592, -3.312), (-1.941, -0.853, -3.312), (-1.232, -1.534, -3.312), (0.0, -1.785, -3.312), (-0.3882, 2.549, -3.312), (-0.9612, 2.253, -3.312), (0.0, 2.625, -4.812), (-1.49, 2.139, -4.812), (-1.775, 1.756, -4.812), (-2.206, 0.9532, -4.812), (-2.327, 0.2592, -4.812), (-1.936, -0.8063, -4.812), (-1.155, -1.496, -4.812), (0.0, -1.682, -4.812), (-0.3834, 2.564, -4.812), (-0.9555, 2.416, -4.812), (-1.269, 1.664, -6.051), (-1.271, 1.949, -5.587), (-1.706, 1.547, -6.051), (-1.754, 1.717, -5.587), (-2.026, 1.16, -6.051), (-2.04, 1.382, -5.587), (-2.143, 0.7187, -6.051), (-2.17, 0.9532, -5.587), (-2.026, 0.02475, -6.051), (-2.13, 0.07485, -5.587), (-1.706, -0.4511, -6.051), (-1.858, -0.6659, -5.587), (-1.269, -0.5681, -6.051), (-1.271, -0.8682, -5.587), (-0.8322, -0.4511, -6.051), (-0.6491, -0.7459, -5.587), (-0.5124, -0.1313, -6.051), (-0.2719, -0.3268, -5.587), (-0.3954, 0.3055, -6.051), (-0.1562, 0.694, -5.587), (-0.5124, 0.7424, -6.051), (-0.2871, 1.707, -5.587), (-0.8322, 1.547, -6.051), (-0.6426, 1.873, -5.587), (0.0, -0.2493, -5.378), (0.0, 0.6514, -5.378), (-1.269, 1.432, -6.567), (-1.609, 1.341, -6.567), (-1.857, 1.04, -6.567), (-1.948, 0.6974, -6.567), (-1.857, 0.1581, -6.567), (-1.609, -0.2117, -6.567), (-1.269, -0.3027, -6.567), (-0.9296, -0.2117, -6.567), (-0.6811, 0.03682, -6.567), (-0.5901, 0.3763, -6.567), (-0.6811, 0.7158, -6.567), (-0.9296, 1.341, -6.567), (-3.345, 1.615, -1.853), (-3.661, 1.092, -1.689), (-3.731, 0.4156, -1.853), (-3.304, 1.669, -2.744), (-3.528, 1.092, -2.743), (-3.688, 0.397, -2.744), (-2.231, 1.492, -1.665), (-2.377, 1.582, -2.558), (-2.636, 1.024, -2.64), (-2.77, 0.3326, -2.558), (-2.578, 0.335, -1.665), (-2.458, 1.024, -1.518), (-4.004, 1.679, -1.829), (-4.278, 1.108, -1.613), (-4.314, 0.3692, -1.829), (-3.998, 1.738, -2.802), (-4.213, 1.108, -2.758), (-4.267, 0.3489, -2.802), (-4.559, 1.518, -2.103), (-4.868, 1.131, -2.019), (-4.759, 0.6723, -2.103), (-4.538, 1.546, -2.566), (-4.838, 1.131, -2.613), (-4.737, 0.6626, -2.566), (-0.9015, -1.897, 1.147), (-0.9015, -0.7351, 1.147), (-2.064, -0.7351, 1.147), (-2.064, -1.897, 1.147), (-0.9015, -1.897, 2.425), (-0.9015, -0.7351, 2.642), (-2.064, -0.7351, 2.642), (-1.973, -1.928, 2.57), (-1.246, -0.6915, 2.698), (-1.719, -0.6915, 2.698), (-1.719, -0.6915, 1.091), (-1.246, -0.6915, 1.091), (-1.719, -1.941, 2.698), (-1.246, -1.941, 2.698), (-1.246, -1.941, 1.091), (-1.719, -1.941, 1.091), (-2.227, -1.558, 1.584), (-2.227, -1.074, 1.584), (-2.227, -1.558, 2.206), (-2.227, -1.074, 2.206), (-1.241, -1.074, 0.9375), (-1.241, -1.558, 0.9375), (-1.724, -1.074, 0.9375), (-1.724, -1.558, 0.9375), (-1.241, -2.06, 1.584), (-1.241, -2.06, 2.206), (-1.724, -2.06, 1.584), (-1.724, -2.06, 2.206), (-0.8578, -1.941, 2.199), (-0.8578, -1.941, 1.59), (-0.8578, -0.6915, 1.59), (-0.8578, -0.6915, 2.199), (-2.107, -1.941, 1.59), (-2.107, -1.941, 2.199), (-2.107, -0.6915, 1.59), (-2.107, -0.6915, 2.199), (-1.724, -0.5721, 1.584), (-1.724, -0.5721, 2.206), (-1.241, -0.5721, 1.584), (-1.241, -0.5721, 2.206), (-0.7385, -1.558, 2.206), (-0.7385, -1.074, 2.206), (-0.7385, -1.558, 1.584), (-0.7385, -1.074, 1.584), (-1.241, -1.558, 2.852), (-1.241, -1.074, 2.852), (-1.724, -1.558, 2.852), (-1.724, -1.074, 2.852), (-0.8578, -1.553, 1.091), (-0.8578, -1.08, 1.091), (-0.8578, -1.08, 2.698), (-0.8578, -1.553, 2.698), (-2.107, -1.08, 1.091), (-2.107, -1.553, 1.091), (-2.107, -1.553, 2.698), (-2.107, -1.08, 2.698), (-0.1063, 3.224, -0.2917), (-0.1063, 1.184, -0.9791), (-0.1063, 1.184, -0.4968), (-0.1063, 2.204, -0.3943), (0.2181, 3.009, -0.2917), (0.0, 1.164, -0.9791), (0.0, 1.164, -0.4968), (0.0973, 2.087, -0.3943), (-0.1063, 4.01, 0.3182), (-0.1063, 3.224, -0.2917), (-0.1063, 1.184, -0.9791), (-0.1063, 1.184, -0.4968), (-0.1063, 2.204, -0.3943), (-0.1063, 4.243, 0.5892), (0.412, 3.709, 0.3182), (0.2181, 3.009, -0.2917), (0.0, 1.164, -0.9791), (0.0735, 1.145, -0.9791), (0.0735, 1.145, -0.4968), (0.0, 1.164, -0.4968), (0.3192, 1.969, -0.3943), (0.0973, 2.087, -0.3943), (0.5061, 4.033, 0.5892), (0.0, 3.224, -0.2917), (0.0, 1.184, -0.9791), (0.0, 1.184, -0.4968), (0.0, 2.204, -0.3943), (-0.3728, 3.009, -0.2917), (-0.1311, 1.164, -0.9791), (-0.1311, 1.164, -0.4968), (-0.2519, 2.087, -0.3943), (0.0, 1.81, -1.512), (-0.3923, 1.923, -1.512), (0.0, 2.625, -4.812), (-0.2719, -0.3268, -5.587), (-0.1562, 0.694, -5.587), (-0.2871, 1.707, -5.587), (0.0, -0.2493, -5.378), (0.0, 0.6514, -5.378), (1.936, -0.8134, -4.583), (2.323, 0.2592, -4.583), (1.167, -1.501, -4.256), (0.0, -1.697, -4.256), (1.49, 2.126, -4.583), (0.9563, 2.391, -4.583), (0.3841, 2.562, -4.583), (0.0, 2.62, -4.583), (1.773, 1.725, -4.583), (2.193, 0.9532, -4.583), (-1.936, -0.8134, -4.583), (-2.323, 0.2592, -4.583), (-1.167, -1.501, -4.256), (-1.49, 2.126, -4.583), (-0.9563, 2.391, -4.583), (-0.3841, 2.562, -4.583), (-1.773, 1.725, -4.583), (-2.193, 0.9532, -4.583), (2.966, -0.4817, 2.747), (1.191, -3.01, 4.735), (1.637, -2.921, 4.743), (2.448, -1.575, 4.727), (3.058, -0.4817, 4.22), (2.866, -1.059, 4.768), (0.6285, -3.22, 4.815), (2.626, 3.774, 2.747), (3.064, 2.373, 2.537), (3.304, 0.8916, 2.537), (3.352, 0.2049, 2.747), (1.191, -2.529, 6.354), (1.637, -2.451, 6.216), (2.448, -1.646, 6.225), (3.398, 0.1389, 4.873), (3.013, -0.8131, 5.773), (0.6285, -2.693, 6.393), (1.191, -0.8219, 7.561), (1.637, -0.8313, 7.431), (2.448, 0.006977, 7.028), (3.398, 0.6795, 5.259), (2.924, 0.2655, 6.497), (0.6285, -0.8785, 7.664), (1.261, 1.962, 7.667), (1.643, 1.978, 7.503), (2.446, 2.199, 7.056), (3.353, 2.162, 5.255), (2.889, 2.232, 6.383), (0.6465, 2.081, 7.802), (1.22, 3.729, 7.049), (1.75, 3.646, 7.074), (2.375, 3.718, 6.527), (2.573, 3.899, 5.022), (2.353, 3.815, 5.883), (0.5971, 3.818, 7.189), (3.398, 0.1846, 4.22), (3.398, 0.8366, 4.22), (3.398, 2.256, 4.22), (2.633, 3.787, 4.22), (1.759, 4.737, 2.747), (0.8928, 5.052, 2.747), (1.764, 4.641, 4.27), (0.8953, 5.0, 4.321), (0.7871, 4.973, 5.135), (1.548, 4.65, 5.052), (1.44, 4.542, 5.947), (0.8018, 4.692, 5.825), (1.989, 6.052, 5.94), (1.403, 4.146, 6.496), (-3.013, -0.4817, 2.747), (-1.191, -3.01, 4.735), (-1.637, -2.921, 4.743), (-2.799, -1.686, 4.871), (-3.087, -0.4817, 4.22), (-2.867, -1.059, 4.524), (-0.6285, -3.22, 4.815), (2.793e-09, -3.181, 4.847), (2.793e-09, 5.366, 2.747), (-2.626, 3.774, 2.747), (-3.095, 2.373, 2.537), (-3.334, 0.8916, 2.537), (-3.417, 0.2049, 2.747), (-1.191, -2.529, 6.354), (-1.637, -2.451, 6.216), (-2.448, -1.646, 6.225), (-3.398, 0.1389, 4.873), (-3.013, -0.8131, 5.773), (-0.6285, -2.693, 6.393), (2.793e-09, -2.478, 6.452), (-1.191, -0.8219, 7.561), (-1.637, -0.8313, 7.431), (-2.448, 0.006977, 7.028), (-3.398, 0.6795, 5.259), (-2.924, 0.2655, 6.497), (-0.6285, -0.8785, 7.664), (2.793e-09, -0.7747, 7.761), (-1.261, 1.961, 7.667), (-1.643, 1.978, 7.503), (-2.446, 2.199, 7.056), (-3.353, 2.162, 5.255), (-2.889, 2.232, 6.383), (-0.6465, 2.081, 7.802), (2.793e-09, 2.148, 7.943), (-1.22, 3.729, 7.049), (-1.75, 3.646, 7.074), (-2.092, 3.902, 6.527), (-2.573, 3.899, 5.022), (-2.353, 3.816, 5.883), (-0.5971, 3.818, 7.189), (2.793e-09, 4.26, 6.926), (-3.43, 0.1846, 4.22), (-3.412, 0.8366, 4.22), (-3.398, 2.256, 4.22), (-2.633, 3.787, 4.22), (2.793e-09, 5.297, 5.165), (2.793e-09, 5.359, 4.371), (0.9112, 6.415, 8.24), (2.793e-09, 4.941, 5.849), (-1.759, 4.737, 2.747), (-0.8928, 5.052, 2.747), (-1.764, 4.641, 4.27), (-0.8953, 5.0, 4.321), (-0.7871, 4.973, 5.135), (-1.548, 4.65, 5.052), (-1.359, 4.564, 6.005), (-0.8009, 4.692, 5.825), (1.861, 6.144, 8.089), (-1.403, 4.146, 6.496), (1.191, -3.154, 3.648), (1.637, -2.822, 3.656), (2.223, -1.92, 4.198), (0.6285, -3.3, 3.728), (-1.191, -3.154, 3.648), (-1.637, -3.065, 3.656), (-2.8, -2.55, 3.784), (-2.939, -1.167, 3.582), (-0.6285, -3.364, 3.728), (2.793e-09, -3.325, 3.76), (3.061, -0.4817, 3.483), (3.335, 0.1948, 3.483), (3.388, 0.8641, 3.378), (3.231, 2.315, 3.378), (2.629, 3.78, 3.483), (2.793e-09, 5.363, 3.559), (1.762, 4.689, 3.508), (0.894, 5.026, 3.534), (-3.044, -0.4817, 3.483), (-3.429, 0.1948, 3.483), (-3.36, 0.8641, 3.378), (-3.231, 2.315, 3.378), (-2.629, 3.78, 3.483), (-1.762, 4.689, 3.508), (-0.894, 5.026, 3.534), (-0.6613, -3.141, 2.912), (-0.6388, -3.133, 2.909), (1.17, -2.941, 3.235), (1.081, -2.959, 3.233), (-0.6865, -3.14, 2.913), (-0.7117, -3.141, 2.912), (-1.764, -2.793, 3.033), (-1.827, -2.78, 3.034), (-1.684, -2.823, 3.044), (-2.833, -1.318, 2.402), (-2.936, -1.193, 2.419), (-2.989, -1.128, 2.393), (2.672, -0.4817, -0.1077), (2.421, 0.8916, -0.3009), (2.176, 0.2049, -1.072), (-2.589, -0.4817, -0.2515), (-2.77, 0.8916, -0.3654), (-3.26, 0.8916, 1.537), (-3.118, 0.8916, 0.5398), (-3.298, 0.2049, 0.7479), (-3.42, 0.2049, 1.747), (-2.859, -0.4817, 0.7479), (-2.948, -0.4817, 1.747), (3.241, 0.8916, 1.537), (3.087, 0.8916, 0.5409), (3.169, 0.2049, 1.747), (3.014, 0.2049, 0.7511), (2.813, -0.4817, 0.7488), (2.869, -0.4817, 1.747), (2.654, 3.782, 1.718), (3.098, 2.44, 1.449), (1.719, 4.724, 1.718), (0.8724, 5.031, 1.718), (-7.731e-05, 5.338, 1.718), (-2.645, 3.782, 1.718), (-3.104, 2.586, 1.513), (-1.76, 4.724, 1.718), (-0.8726, 5.031, 1.718), (2.521, 3.412, 0.8452), (2.904, 2.382, 0.6538), (1.649, 4.068, 0.8452), (0.8584, 4.354, 0.8452), (0.04376, 4.641, 0.8452), (-2.426, 3.622, 0.8452), (-2.908, 2.382, 0.6538), (-1.599, 4.068, 0.8452), (-0.7708, 4.354, 0.8452), (1.23, 2.043, -0.4678), (1.744, 2.062, -0.3564), (0.9807, 2.004, -0.4687), (0.4246, 1.843, -0.4247), (0.04167, 1.883, -0.5005), (-1.902, 1.508, -0.3089), (-2.21, 1.449, 0.1253), (-1.346, 1.738, -0.5212), (-0.6465, 1.834, -0.5029), (2.31, 3.022, 0.2671), (1.512, 3.622, 0.2671), (0.04262, 4.147, 0.2671), (-0.7029, 3.885, 0.2671), (0.7882, 3.885, 0.2671), (-2.218, 3.214, 0.2671), (-2.659, 2.079, 0.3171), (-1.461, 3.622, 0.2671), (2.437, 2.145, 0.09188), (1.77, 2.943, -0.204), (0.04215, 3.425, -0.3684), (0.6064, 3.261, -0.3305), (-2.06, 2.771, -0.2084), (2.091, 2.126, -0.2359), (1.246, 3.223, -0.2045), (-0.6747, 3.27, -0.3895), (-2.343, 1.796, 0.1483), (-1.404, 3.09, -0.3345), (1.532, 4.731, 8.077), (0.75, 4.948, 8.46), (1.563, 5.382, 6.228), (0.9978, 5.088, 5.802), (1.683, 4.802, 6.841), (-1.532, 4.731, 8.077), (-0.75, 4.948, 8.46), (-8.659e-10, 5.35, 8.799), (-8.659e-10, 5.332, 5.572), (-1.575, 4.926, 6.228), (-0.9797, 5.056, 5.81), (-1.604, 4.758, 6.869), (1.224, 5.808, 5.495), (1.58, 8.176, 3.523), (2.045, 5.755, 6.669), (-1.861, 6.144, 8.089), (-0.9112, 6.415, 8.24), (-7.888e-09, 6.856, 8.449), (0.7736, 8.381, 3.595), (-7.888e-09, 5.699, 5.006), (-2.001, 5.596, 5.94), (-1.221, 5.481, 5.356), (1.626, 6.566, 3.621), (-2.028, 5.744, 6.673), (2.163, 6.362, 5.138), (0.9773, 8.055, 6.793), (1.996, 7.766, 6.664), (1.312, 5.98, 4.42), (1.093, 6.172, 0.9923), (2.107, 6.664, 5.628), (-1.996, 7.766, 6.664), (-0.9773, 8.055, 6.793), (-6.156e-09, 8.542, 6.92), (0.5718, 7.442, 0.9734), (-6.156e-09, 5.628, 4.018), (-2.175, 5.906, 5.138), (-1.312, 5.712, 4.448), (1.168, 7.305, 0.9282), (-2.227, 6.637, 5.57), (1.039, 5.964, 3.023), (0.4321, 7.07, -0.5384), (1.568, 7.021, 3.491), (-1.58, 8.176, 3.523), (-0.7736, 8.381, 3.595), (-1.628e-08, 8.848, 3.644), (0.1548, 6.961, -0.4061), (-1.628e-08, 5.677, 2.74), (-1.637, 6.109, 3.621), (-1.033, 5.683, 3.059), (0.6821, 6.676, -0.5557), (-1.736, 6.903, 3.371), (0.7513, 5.83, 0.5024), (1.122, 6.55, 0.9624), (-1.168, 7.305, 0.9282), (-0.5718, 7.442, 0.9734), (-9.284e-09, 7.891, 1.006), (-9.284e-09, 5.69, 0.2616), (-1.104, 5.715, 0.9923), (-0.6891, 5.718, 0.5509), (-1.173, 6.354, 0.8692), (0.2967, 6.562, -0.449), (0.09423, 6.699, -0.4501), (0.6254, 6.914, -0.5512), (-0.4274, 6.773, -0.6375), (-0.2243, 6.897, -0.3965), (-0.03195, 7.319, -0.4754), (0.1007, 6.212, -0.9019), (-0.2579, 6.22, -0.5557), (0.007095, 6.213, -0.6119), (-0.09218, 6.492, -0.6633), (-0.4382, 6.544, -0.5748), (0.4086, 6.708, -1.012), (0.04674, 6.732, -1.542), (0.06276, 6.592, -1.553), (0.05596, 6.651, -1.556), (-0.04674, 6.732, -1.542), (-1.605e-08, 6.835, -1.528), (-1.605e-08, 6.642, -1.573), (-1.605e-08, 6.572, -1.582), (-0.06277, 6.578, -1.57), (-0.05596, 6.648, -1.564), (-0.3069, 6.557, -1.054), (-2.553, 0.2049, -0.8843)], [(718, 719)], [(33, 32, 30, 23), (39, 38, 27, 19), (41, 24, 31, 40), (106, 107, 81, 80), (53, 54, 42, 52), (45, 21, 30, 32), (51, 53, 52, 36), (47, 25, 28, 46), (35, 17, 24, 41), (48, 22, 25, 47), (44, 16, 29, 49), (43, 46, 28, 20), (48, 33, 23, 22), (162, 106, 80, 152), (7, 14, 32, 33), (42, 60, 67, 10), (54, 55, 60, 42), (3, 11, 38, 39), (8, 41, 40, 15), (51, 36, 56), (5, 45, 32, 14), (36, 52, 26, 34), (36, 34, 50, 56), (9, 47, 46, 12), (1, 35, 41, 8), (6, 48, 47, 9), (0, 44, 49, 13), (52, 42, 10, 26), (4, 12, 46, 43), (6, 7, 33, 48), (107, 108, 82, 81), (49, 35, 1, 13), (35, 49, 29, 17), (58, 56, 50, 57), (59, 62, 53, 51), (63, 54, 53, 62), (63, 61, 55, 54), (56, 58, 59, 51), (45, 39, 19, 21), (39, 45, 5, 3), (43, 37, 2, 4), (30, 58, 57, 23), (58, 30, 21, 59), (59, 21, 19, 62), (27, 63, 62, 19), (38, 40, 31, 27), (40, 38, 11, 15), (37, 44, 0, 2), (31, 61, 63, 27), (29, 16, 64, 70), (37, 43, 20, 18), (44, 37, 18, 16), (64, 16, 18, 65), (28, 25, 68, 69), (65, 18, 20, 66), (20, 28, 69, 66), (149, 147, 427, 426), (151, 149, 426, 428), (71, 72, 113, 112), (75, 72, 73, 74), (78, 75, 74, 77), (75, 78, 116, 114), (98, 71, 76, 99), (100, 25, 22, 99), (152, 80, 83, 154), (80, 81, 84, 83), (81, 82, 85, 84), (157, 158, 87, 86), (86, 87, 89, 88), (88, 89, 91, 90), (90, 91, 93, 92), (92, 93, 95, 94), (94, 95, 97, 96), (161, 159, 447, 467), (102, 89, 87, 103), (67, 97, 95, 10), (23, 98, 99, 22), (102, 84, 85, 101), (79, 100, 99, 76), (155, 161, 467, 445), (84, 102, 103, 83), (89, 102, 101, 91), (105, 93, 91, 101), (85, 104, 105, 101), (104, 26, 10, 105), (10, 95, 93, 105), (73, 72, 107, 106), (146, 73, 106, 162), (72, 71, 108, 107), (98, 109, 108, 71), (98, 23, 57, 109), (108, 109, 110, 82), (109, 57, 50, 110), (111, 34, 26, 104), (82, 111, 104, 85), (111, 82, 110, 34), (34, 110, 50), (115, 112, 113, 114), (117, 115, 114, 116), (72, 75, 114, 113), (79, 76, 115, 117), (76, 71, 112, 115), (78, 79, 117, 116), (69, 68, 121, 122), (65, 66, 120, 119), (64, 65, 119, 118), (66, 69, 122, 120), (70, 64, 118, 123), (123, 118, 124, 129), (122, 121, 127, 128), (119, 120, 126, 125), (118, 119, 125, 124), (120, 122, 128, 126), (124, 125, 131, 130), (126, 128, 134, 132), (129, 124, 130, 135), (128, 127, 133, 134), (125, 126, 132, 131), (135, 504, 497, 129), (129, 497, 490, 123), (123, 490, 425, 70), (70, 425, 399, 29), (397, 17, 29, 399), (398, 24, 17, 397), (400, 31, 24, 398), (31, 400, 402, 61), (61, 402, 401, 55), (414, 60, 55, 401), (60, 414, 460, 67), (97, 460, 461, 96), (67, 460, 97), (130, 131, 137, 136), (504, 135, 141, 511), (132, 134, 140, 138), (137, 131, 132, 138), (135, 130, 136, 141), (134, 133, 139, 140), (25, 100, 142, 68), (68, 142, 121), (142, 100, 79, 143), (121, 142, 143, 127), (127, 143, 144, 133), (143, 79, 78, 144), (133, 144, 145, 139), (144, 78, 77, 145), (166, 165, 517, 516), (165, 151, 428, 517), (170, 169, 519, 518), (168, 140, 139, 167), (473, 163, 153, 441), (163, 162, 152, 153), (74, 73, 146, 148), (148, 146, 147, 149), (77, 74, 148, 150), (150, 148, 149, 151), (441, 153, 155, 445), (153, 152, 154, 155), (446, 447, 159, 156), (156, 159, 158, 157), (103, 87, 158, 160), (160, 158, 159, 161), (83, 103, 160, 154), (154, 160, 161, 155), (427, 147, 163, 473), (147, 146, 162, 163), (139, 145, 164, 167), (167, 164, 165, 166), (145, 77, 150, 164), (164, 150, 151, 165), (138, 140, 168, 171), (171, 168, 169, 170), (519, 169, 166, 516), (169, 168, 167, 166), (171, 136, 137, 138), (170, 141, 136, 171), (518, 511, 141, 170), (157, 86, 172, 179), (96, 461, 553, 177), (92, 94, 176, 175), (88, 90, 174, 173), (446, 156, 178, 546), (156, 157, 179, 178), (94, 96, 177, 176), (90, 92, 175, 174), (86, 88, 173, 172), (176, 177, 185, 184), (177, 553, 563, 185), (179, 172, 180, 187), (546, 178, 186, 556), (172, 173, 181, 180), (178, 179, 187, 186), (248, 247, 243, 244), (247, 246, 240, 243), (175, 176, 184, 183), (183, 184, 192, 191), (184, 185, 193, 192), (185, 563, 573, 193), (187, 180, 188, 195), (556, 186, 194, 566), (180, 181, 189, 188), (186, 187, 195, 194), (181, 182, 190, 189), (182, 183, 191, 190), (744, 743, 200, 199), (743, 745, 201, 200), (745, 746, 583, 201), (748, 747, 196, 203), (750, 749, 202, 576), (747, 751, 197, 196), (749, 748, 203, 202), (751, 752, 198, 197), (752, 744, 199, 198), (204, 205, 207, 206), (206, 207, 209, 208), (208, 209, 211, 210), (210, 211, 213, 212), (212, 213, 215, 214), (214, 215, 217, 216), (216, 217, 219, 218), (218, 219, 221, 220), (220, 221, 223, 222), (222, 223, 225, 224), (207, 205, 227, 225, 223, 221, 219, 217, 215, 213, 211, 209), (226, 227, 205, 204), (224, 225, 227, 226), (204, 206, 229, 228), (576, 202, 227, 225), (202, 203, 205, 227), (196, 207, 205, 203), (197, 209, 207, 196), (198, 211, 209, 197), (199, 213, 211, 198), (200, 215, 213, 199), (201, 217, 215, 200), (583, 219, 217, 201), (221, 610, 611, 223), (219, 583, 610, 221), (611, 576, 225, 223), (228, 229, 230, 231, 232, 233, 234, 235, 236, 237, 238, 239), (224, 226, 239, 238), (220, 222, 237, 236), (216, 218, 235, 234), (212, 214, 233, 232), (208, 210, 231, 230), (226, 204, 228, 239), (222, 224, 238, 237), (218, 220, 236, 235), (214, 216, 234, 233), (210, 212, 232, 231), (206, 208, 230, 229), (240, 241, 253, 252), (243, 240, 252, 255), (250, 249, 245, 242), (251, 250, 242, 241), (246, 251, 241, 240), (249, 248, 244, 245), (182, 181, 247, 248), (181, 173, 246, 247), (175, 183, 249, 250), (174, 175, 250, 251), (173, 174, 251, 246), (183, 182, 248, 249), (255, 252, 258, 261), (253, 254, 260, 259), (245, 244, 256, 257), (242, 245, 257, 254), (244, 243, 255, 256), (241, 242, 254, 253), (258, 259, 262, 261), (259, 260, 263, 262), (252, 253, 259, 258), (257, 256, 262, 263), (254, 257, 263, 260), (256, 255, 261, 262), (307, 294, 265, 313), (300, 298, 266, 274), (280, 296, 267, 317), (288, 293, 264, 278), (286, 274, 266, 316), (309, 272, 269, 314), (294, 302, 275, 265), (302, 300, 274, 275), (296, 290, 279, 267), (290, 288, 278, 279), (313, 265, 275, 284), (284, 275, 274, 286), (319, 270, 273, 311), (311, 273, 272, 309), (282, 297, 296, 280), (295, 303, 302, 294), (269, 272, 303, 295), (301, 299, 298, 300), (314, 269, 295, 305), (303, 301, 300, 302), (277, 268, 292, 289), (318, 271, 297, 282), (305, 295, 294, 307), (289, 292, 293, 288), (273, 270, 299, 301), (272, 273, 301, 303), (271, 276, 291, 297), (297, 291, 290, 296), (276, 277, 289, 291), (291, 289, 288, 290), (299, 283, 281, 298), (279, 287, 317, 267), (277, 308, 315, 268), (283, 282, 280, 281), (298, 281, 316, 266), (278, 285, 287, 279), (318, 319, 311, 310), (285, 284, 286, 287), (319, 318, 282, 283), (308, 309, 314, 315), (310, 311, 309, 308), (292, 304, 306, 293), (312, 313, 284, 285), (276, 310, 308, 277), (287, 286, 316, 317), (281, 280, 317, 316), (293, 306, 312, 264), (306, 307, 313, 312), (271, 318, 310, 276), (268, 315, 304, 292), (315, 314, 305, 304), (270, 319, 283, 299), (304, 305, 307, 306), (264, 312, 285, 278), (325, 323, 322, 710), (324, 320, 323, 325), (321, 709, 710, 322), (337, 330, 329, 723), (333, 327, 330, 337), (331, 326, 332, 338), (326, 327, 333, 332), (328, 720, 723, 329), (720, 334, 335, 723), (336, 337, 723, 335), (342, 341, 729, 730), (339, 342, 730, 727), (728, 729, 341, 340), (728, 340, 343, 735), (344, 741, 742, 345), (742, 737, 346, 345), (380, 370, 377, 379), (386, 366, 374, 385), (388, 387, 378, 371), (471, 438, 439, 472), (406, 405, 389, 407), (392, 379, 377, 368), (404, 383, 405, 406), (394, 393, 375, 372), (382, 388, 371, 364), (395, 394, 372, 369), (391, 396, 376, 363), (390, 367, 375, 393), (395, 369, 370, 380), (536, 526, 438, 471), (354, 380, 379, 361), (389, 357, 421, 413), (407, 389, 413, 408), (350, 386, 385, 358), (355, 362, 387, 388), (404, 409, 383), (352, 361, 379, 392), (383, 381, 373, 405), (383, 409, 403, 381), (356, 359, 393, 394), (348, 355, 388, 382), (353, 356, 394, 395), (347, 360, 396, 391), (405, 373, 357, 389), (351, 390, 393, 359), (353, 395, 380, 354), (472, 439, 440, 474), (396, 360, 348, 382), (382, 364, 376, 396), (411, 410, 403, 409), (412, 404, 406, 416), (417, 416, 406, 407), (417, 407, 408, 415), (409, 404, 412, 411), (392, 368, 366, 386), (386, 350, 352, 392), (390, 351, 349, 384), (377, 370, 410, 411), (411, 412, 368, 377), (412, 416, 366, 368), (374, 366, 416, 417), (385, 374, 378, 387), (387, 362, 358, 385), (384, 349, 347, 391), (378, 374, 417, 415), (376, 424, 418, 363), (384, 365, 367, 390), (391, 363, 365, 384), (418, 419, 365, 363), (375, 423, 422, 372), (419, 420, 367, 365), (367, 420, 423, 375), (523, 426, 427, 521), (525, 428, 426, 523), (429, 478, 479, 430), (433, 432, 431, 430), (436, 435, 432, 433), (433, 480, 482, 436), (462, 463, 434, 429), (464, 463, 369, 372), (526, 528, 442, 438), (438, 442, 443, 439), (439, 443, 444, 440), (531, 448, 449, 532), (448, 450, 451, 449), (450, 452, 453, 451), (452, 454, 455, 453), (454, 456, 457, 455), (456, 458, 459, 457), (535, 467, 447, 533), (466, 468, 449, 451), (421, 357, 457, 459), (370, 369, 463, 462), (466, 465, 444, 443), (437, 434, 463, 464), (529, 445, 467, 535), (443, 442, 468, 466), (451, 453, 465, 466), (470, 465, 453, 455), (444, 465, 470, 469), (469, 470, 357, 373), (357, 470, 455, 457), (431, 471, 472, 430), (520, 536, 471, 431), (430, 472, 474, 429), (462, 429, 474, 475), (462, 475, 410, 370), (474, 440, 476, 475), (475, 476, 403, 410), (477, 469, 373, 381), (440, 444, 469, 477), (477, 381, 476, 440), (381, 403, 476), (481, 480, 479, 478), (483, 482, 480, 481), (430, 479, 480, 433), (437, 483, 481, 434), (434, 481, 478, 429), (436, 482, 483, 437), (423, 488, 487, 422), (419, 485, 486, 420), (418, 484, 485, 419), (420, 486, 488, 423), (424, 489, 484, 418), (489, 496, 491, 484), (488, 495, 494, 487), (485, 492, 493, 486), (484, 491, 492, 485), (486, 493, 495, 488), (491, 498, 499, 492), (493, 500, 502, 495), (496, 503, 498, 491), (495, 502, 501, 494), (492, 499, 500, 493), (503, 496, 497, 504), (496, 489, 490, 497), (489, 424, 425, 490), (424, 376, 399, 425), (397, 399, 376, 364), (398, 397, 364, 371), (400, 398, 371, 378), (378, 415, 402, 400), (415, 408, 401, 402), (414, 401, 408, 413), (413, 421, 460, 414), (459, 458, 461, 460), (421, 459, 460), (498, 505, 506, 499), (504, 511, 510, 503), (500, 507, 509, 502), (506, 507, 500, 499), (503, 510, 505, 498), (502, 509, 508, 501), (372, 422, 512, 464), (422, 487, 512), (512, 513, 437, 464), (487, 494, 513, 512), (494, 501, 514, 513), (513, 514, 436, 437), (501, 508, 515, 514), (514, 515, 435, 436), (540, 516, 517, 539), (539, 517, 428, 525), (544, 518, 519, 543), (542, 541, 508, 509), (473, 441, 527, 537), (537, 527, 526, 536), (432, 522, 520, 431), (522, 523, 521, 520), (435, 524, 522, 432), (524, 525, 523, 522), (441, 445, 529, 527), (527, 529, 528, 526), (446, 530, 533, 447), (530, 531, 532, 533), (468, 534, 532, 449), (534, 535, 533, 532), (442, 528, 534, 468), (528, 529, 535, 534), (427, 473, 537, 521), (521, 537, 536, 520), (508, 541, 538, 515), (541, 540, 539, 538), (515, 538, 524, 435), (538, 539, 525, 524), (507, 545, 542, 509), (545, 544, 543, 542), (519, 516, 540, 543), (543, 540, 541, 542), (545, 507, 506, 505), (544, 545, 505, 510), (518, 544, 510, 511), (531, 555, 547, 448), (458, 552, 553, 461), (454, 550, 551, 456), (450, 548, 549, 452), (446, 546, 554, 530), (530, 554, 555, 531), (456, 551, 552, 458), (452, 549, 550, 454), (448, 547, 548, 450), (551, 561, 562, 552), (552, 562, 563, 553), (555, 565, 557, 547), (546, 556, 564, 554), (547, 557, 558, 548), (554, 564, 565, 555), (632, 628, 627, 631), (631, 627, 624, 630), (550, 560, 561, 551), (560, 570, 571, 561), (561, 571, 572, 562), (562, 572, 573, 563), (565, 575, 567, 557), (556, 566, 574, 564), (557, 567, 568, 558), (564, 574, 575, 565), (558, 568, 569, 559), (559, 569, 570, 560), (754, 580, 581, 753), (753, 581, 582, 755), (755, 582, 583, 746), (757, 585, 577, 756), (750, 576, 584, 758), (756, 577, 578, 759), (758, 584, 585, 757), (759, 578, 579, 760), (760, 579, 580, 754), (586, 588, 589, 587), (588, 590, 591, 589), (590, 592, 593, 591), (592, 594, 595, 593), (594, 596, 597, 595), (596, 598, 599, 597), (598, 600, 601, 599), (600, 602, 603, 601), (602, 604, 605, 603), (604, 606, 607, 605), (589, 591, 593, 595, 597, 599, 601, 603, 605, 607, 609, 587), (608, 586, 587, 609), (606, 608, 609, 607), (586, 612, 613, 588), (576, 607, 609, 584), (584, 609, 587, 585), (577, 585, 587, 589), (578, 577, 589, 591), (579, 578, 591, 593), (580, 579, 593, 595), (581, 580, 595, 597), (582, 581, 597, 599), (583, 582, 599, 601), (603, 605, 611, 610), (601, 603, 610, 583), (611, 605, 607, 576), (612, 623, 622, 621, 620, 619, 618, 617, 616, 615, 614, 613), (606, 622, 623, 608), (602, 620, 621, 604), (598, 618, 619, 600), (594, 616, 617, 596), (590, 614, 615, 592), (608, 623, 612, 586), (604, 621, 622, 606), (600, 619, 620, 602), (596, 617, 618, 598), (592, 615, 616, 594), (588, 613, 614, 590), (624, 636, 637, 625), (627, 639, 636, 624), (634, 626, 629, 633), (635, 625, 626, 634), (630, 624, 625, 635), (633, 629, 628, 632), (559, 632, 631, 558), (558, 631, 630, 548), (550, 634, 633, 560), (549, 635, 634, 550), (548, 630, 635, 549), (560, 633, 632, 559), (639, 645, 642, 636), (637, 643, 644, 638), (629, 641, 640, 628), (626, 638, 641, 629), (628, 640, 639, 627), (625, 637, 638, 626), (642, 645, 646, 643), (643, 646, 647, 644), (636, 642, 643, 637), (641, 647, 646, 640), (638, 644, 647, 641), (640, 646, 645, 639), (691, 697, 649, 678), (684, 658, 650, 682), (664, 701, 651, 680), (672, 662, 648, 677), (670, 700, 650, 658), (693, 698, 653, 656), (678, 649, 659, 686), (686, 659, 658, 684), (680, 651, 663, 674), (674, 663, 662, 672), (697, 668, 659, 649), (668, 670, 658, 659), (703, 695, 657, 654), (695, 693, 656, 657), (666, 664, 680, 681), (679, 678, 686, 687), (653, 679, 687, 656), (685, 684, 682, 683), (698, 689, 679, 653), (687, 686, 684, 685), (661, 673, 676, 652), (702, 666, 681, 655), (689, 691, 678, 679), (673, 672, 677, 676), (657, 685, 683, 654), (656, 687, 685, 657), (655, 681, 675, 660), (681, 680, 674, 675), (660, 675, 673, 661), (675, 674, 672, 673), (683, 682, 665, 667), (663, 651, 701, 671), (661, 652, 699, 692), (667, 665, 664, 666), (682, 650, 700, 665), (662, 663, 671, 669), (702, 694, 695, 703), (669, 671, 670, 668), (703, 667, 666, 702), (692, 699, 698, 693), (694, 692, 693, 695), (676, 677, 690, 688), (696, 669, 668, 697), (660, 661, 692, 694), (671, 701, 700, 670), (665, 700, 701, 664), (677, 648, 696, 690), (690, 696, 697, 691), (655, 660, 694, 702), (652, 676, 688, 699), (699, 688, 689, 698), (654, 683, 667, 703), (688, 690, 691, 689), (648, 662, 669, 696), (711, 710, 706, 707), (708, 711, 707, 704), (705, 706, 710, 709), (725, 723, 715, 716), (719, 725, 716, 713), (717, 726, 718, 712), (714, 715, 723, 720), (720, 723, 722, 721), (724, 722, 723, 725), (734, 730, 729, 733), (731, 727, 730, 734), (728, 732, 733, 729), (728, 735, 736, 732), (738, 739, 742, 741), (742, 739, 740, 737), (191, 192, 743, 744), (192, 193, 745, 743), (193, 573, 746, 745), (195, 188, 747, 748), (566, 194, 749, 750), (188, 189, 751, 747), (194, 195, 748, 749), (189, 190, 752, 751), (190, 191, 744, 752), (570, 754, 753, 571), (571, 753, 755, 572), (572, 755, 746, 573), (575, 757, 756, 567), (566, 750, 758, 574), (567, 756, 759, 568), (574, 758, 757, 575), (568, 759, 760, 569), (569, 760, 754, 570), (766, 765, 775, 776), (763, 764, 774, 773), (762, 763, 773, 772), (764, 766, 776, 774), (767, 762, 772, 777), (777, 772, 778, 783), (776, 775, 781, 782), (773, 774, 780, 779), (772, 773, 779, 778), (774, 776, 782, 780), (778, 779, 785, 784), (780, 782, 788, 786), (783, 778, 784, 789), (782, 781, 787, 788), (779, 780, 786, 785), (789, 843, 836, 783), (783, 836, 829, 777), (777, 829, 817, 767), (784, 785, 791, 790), (843, 789, 795, 850), (786, 788, 794, 792), (791, 785, 786, 792), (789, 784, 790, 795), (788, 787, 793, 794), (879, 880, 796, 765), (765, 796, 775), (880, 771, 770, 881), (775, 796, 797, 781), (781, 797, 798, 787), (881, 770, 769, 882), (787, 798, 799, 793), (882, 769, 768, 883), (804, 803, 856, 855), (886, 801, 818, 884), (858, 866, 978, 976), (806, 794, 793, 805), (793, 799, 802, 805), (805, 802, 803, 804), (883, 768, 800, 885), (885, 800, 801, 886), (792, 794, 806, 809), (809, 806, 970, 972), (858, 807, 804, 855), (807, 806, 805, 804), (809, 790, 791, 792), (844, 849, 974, 973), (806, 807, 971, 970), (815, 827, 826, 814), (812, 824, 825, 813), (811, 823, 824, 812), (813, 825, 827, 815), (816, 828, 823, 811), (828, 835, 830, 823), (827, 834, 833, 826), (824, 831, 832, 825), (823, 830, 831, 824), (825, 832, 834, 827), (830, 837, 838, 831), (832, 839, 841, 834), (835, 842, 837, 830), (834, 841, 840, 833), (831, 838, 839, 832), (842, 835, 836, 843), (835, 828, 829, 836), (828, 816, 817, 829), (837, 844, 845, 838), (843, 850, 849, 842), (839, 846, 848, 841), (845, 846, 839, 838), (842, 849, 844, 837), (841, 848, 847, 840), (887, 814, 851, 888), (814, 826, 851), (888, 889, 821, 822), (826, 833, 852, 851), (833, 840, 853, 852), (889, 890, 820, 821), (840, 847, 854, 853), (890, 891, 819, 820), (863, 855, 856, 862), (893, 884, 818, 860), (849, 850, 975, 974), (865, 864, 847, 848), (847, 864, 861, 854), (864, 863, 862, 861), (891, 892, 859, 819), (892, 893, 860, 859), (846, 868, 865, 848), (865, 868, 979, 977), (858, 855, 863, 866), (866, 863, 864, 865), (868, 846, 845, 844), (790, 809, 972, 968), (866, 865, 977, 978), (762, 767, 872, 869), (816, 811, 873, 877), (767, 817, 878, 872), (813, 815, 876, 875), (763, 762, 869, 870), (811, 812, 874, 873), (817, 816, 877, 878), (764, 763, 870, 871), (812, 813, 875, 874), (761, 771, 880, 879), (796, 880, 881, 797), (797, 881, 882, 798), (798, 882, 883, 799), (803, 886, 884, 856), (799, 883, 885, 802), (802, 885, 886, 803), (810, 887, 888, 822), (851, 852, 889, 888), (852, 853, 890, 889), (853, 854, 891, 890), (862, 856, 884, 893), (854, 861, 892, 891), (861, 862, 893, 892), (876, 815, 814, 887), (872, 878, 898, 894), (878, 877, 899, 898), (870, 869, 897, 896), (869, 872, 894, 895), (871, 766, 764), (873, 874, 901, 900), (877, 873, 900, 902), (874, 875, 904, 903), (875, 876, 905, 904), (876, 887, 810), (920, 921, 906, 908), (918, 920, 908, 907), (822, 821, 911, 914), (914, 911, 912, 913), (810, 822, 914, 916), (916, 914, 913, 915), (919, 922, 921, 920), (771, 761, 922, 919), (770, 771, 919, 917), (917, 919, 920, 918), (819, 859, 930, 928), (818, 801, 926, 927), (801, 800, 925, 926), (860, 818, 927, 931), (768, 769, 924, 923), (800, 768, 923, 925), (820, 819, 928, 929), (859, 860, 931, 930), (925, 923, 932, 934), (931, 927, 936, 940), (927, 926, 935, 936), (929, 928, 937, 938), (930, 931, 940, 939), (923, 924, 933, 932), (926, 925, 934, 935), (928, 930, 939, 937), (964, 959, 941, 943), (965, 960, 945, 949), (960, 961, 944, 945), (966, 962, 946, 947), (967, 965, 949, 948), (959, 963, 942, 941), (961, 964, 943, 944), (962, 967, 948, 946), (934, 932, 950, 951), (940, 936, 952, 953), (936, 935, 954, 952), (938, 937, 955, 956), (939, 940, 953, 957), (932, 933, 958, 950), (935, 934, 951, 954), (937, 939, 957, 955), (951, 950, 959, 964), (953, 952, 960, 965), (952, 954, 961, 960), (956, 955, 962, 966), (957, 953, 965, 967), (950, 958, 963, 959), (954, 951, 964, 961), (955, 957, 967, 962), (979, 973, 983, 991), (975, 969, 857, 985), (972, 970, 808, 982), (974, 975, 985, 984), (969, 968, 867, 857), (973, 974, 984, 983), (977, 979, 991, 988), (970, 971, 980, 808), (850, 795, 969, 975), (807, 858, 976, 971), (868, 844, 973, 979), (795, 790, 968, 969), (987, 989, 1004, 1002), (991, 983, 998, 1006), (985, 857, 993, 1000), (982, 808, 992, 997), (984, 985, 1000, 999), (857, 867, 994, 993), (983, 984, 999, 998), (988, 991, 1006, 1003), (976, 978, 989, 987), (978, 977, 988, 989), (968, 972, 982, 867), (971, 976, 987, 980), (1002, 1004, 1016, 1014), (1006, 998, 1010, 1018), (1000, 993, 986, 1012), (997, 992, 990, 1009), (999, 1000, 1012, 1011), (993, 994, 981, 986), (998, 999, 1011, 1010), (1003, 1006, 1018, 1015), (989, 988, 1003, 1004), (867, 982, 997, 994), (980, 987, 1002, 995), (808, 980, 995, 992), (981, 1009, 1020, 1005), (1016, 1015, 1025, 1026), (1014, 1016, 1026, 1024), (1018, 1010, 1021, 1027), (1012, 986, 1001, 1023), (1009, 990, 996, 1020), (1011, 1012, 1023, 1022), (986, 981, 1005, 1001), (1004, 1003, 1015, 1016), (994, 997, 1009, 981), (995, 1002, 1014, 1007), (992, 995, 1007, 990), (1019, 1024, 1034, 1028), (1005, 1020, 1030, 1008), (1026, 1025, 1035, 1036), (1024, 1026, 1036, 1034), (1027, 1021, 1031, 1038), (1023, 1001, 1013, 1033), (1020, 996, 1017, 1030), (1022, 1023, 1033, 1032), (1007, 1014, 1024, 1019), (990, 1007, 1019, 996), (1015, 1018, 1027, 1025), (1010, 1011, 1022, 1021), (1013, 1029, 1042, 1040), (1034, 1036, 1047, 1046), (1037, 1032, 1043, 1048), (1033, 1013, 1040, 1044), (996, 1019, 1028, 1017), (1025, 1027, 1038, 1035), (1021, 1022, 1032, 1031), (1001, 1005, 1008, 1013), (1028, 1039, 1017), (1039, 1028, 1029), (1013, 1039, 1029), (1017, 1039, 1030), (1039, 1008, 1030), (1039, 1013, 1008), (1042, 1041, 1046, 1045), (1045, 1044, 1040, 1042), (1048, 1045, 1046, 1047), (1045, 1048, 1043, 1044), (1028, 1034, 1046, 1041), (1032, 1033, 1044, 1043), (1036, 1037, 1048, 1047), (1029, 1028, 1041, 1042), (1049, 1036, 1035), (1049, 1035, 1038), (1036, 1049, 1037), (1049, 1032, 1037), (1032, 1049, 1031), (1031, 1049, 1038), (915, 913, 1050, 909), (913, 912, 910, 1050)])
me_cube.polygons.foreach_set('material_index', [2, 2, 2, 2, 2, 2, 2, 2, 2, 2, 2, 2, 2, 2, 2, 2, 2, 2, 2, 2, 2, 2, 2, 2, 2, 2, 2, 2, 2, 2, 2, 2, 2, 2, 2, 2, 2, 2, 2, 2, 2, 2, 2, 2, 2, 2, 2, 2, 2, 2, 2, 2, 2, 2, 2, 2, 2, 2, 2, 2, 2, 2, 2, 2, 2, 2, 2, 2, 2, 2, 2, 2, 2, 2, 2, 2, 2, 2, 2, 2, 2, 2, 2, 2, 2, 2, 2, 2, 2, 2, 2, 2, 2, 2, 2, 2, 2, 2, 2, 2, 2, 2, 2, 2, 2, 2, 2, 2, 2, 2, 2, 2, 2, 2, 2, 2, 2, 2, 2, 2, 2, 2, 2, 2, 2, 2, 2, 2, 2, 2, 2, 2, 2, 2, 2, 2, 2, 2, 2, 2, 2, 2, 2, 2, 2, 2, 2, 2, 2, 2, 2, 2, 2, 2, 2, 2, 2, 2, 2, 2, 2, 2, 2, 2, 2, 2, 2, 2, 2, 2, 2, 2, 2, 2, 2, 2, 2, 2, 2, 2, 2, 2, 2, 2, 2, 2, 2, 2, 2, 2, 2, 2, 2, 2, 2, 2, 2, 2, 2, 2, 2, 2, 2, 2, 2, 2, 2, 2, 2, 2, 2, 2, 2, 2, 2, 2, 2, 2, 2, 2, 2, 2, 2, 2, 2, 2, 2, 2, 2, 2, 2, 2, 2, 2, 2, 2, 2, 2, 2, 2, 2, 2, 2, 2, 2, 2, 2, 2, 2, 2, 2, 2, 2, 2, 2, 2, 2, 2, 2, 2, 2, 2, 2, 2, 2, 2, 2, 2, 2, 2, 2, 2, 2, 2, 0, 0, 0, 1, 0, 0, 0, 0, 1, 1, 0, 0, 0, 0, 0, 0, 0, 0, 0, 0, 1, 0, 0, 1, 0, 0, 1, 1, 1, 1, 0, 0, 0, 0, 0, 0, 0, 0, 0, 0, 0, 0, 0, 0, 0, 0, 0, 0, 0, 0, 0, 0, 0, 0, 2, 2, 2, 2, 2, 2, 2, 2, 2, 2, 2, 2, 2, 2, 2, 2, 2, 2, 2, 2, 2, 2, 2, 2, 2, 2, 2, 2, 2, 2, 2, 2, 2, 2, 2, 2, 2, 2, 2, 2, 2, 2, 2, 2, 2, 2, 2, 2, 2, 2, 2, 2, 2, 2, 2, 2, 2, 2, 2, 2, 2, 2, 2, 2, 2, 2, 2, 2, 2, 2, 2, 2, 2, 2, 2, 2, 2, 2, 2, 2, 2, 2, 2, 2, 2, 2, 2, 2, 2, 2, 2, 2, 2, 2, 2, 2, 2, 2, 2, 2, 2, 2, 2, 2, 2, 2, 2, 2, 2, 2, 2, 2, 2, 2, 2, 2, 2, 2, 2, 2, 2, 2, 2, 2, 2, 2, 2, 2, 2, 2, 2, 2, 2, 2, 2, 2, 2, 2, 2, 2, 2, 2, 2, 2, 2, 2, 2, 2, 2, 2, 2, 2, 2, 2, 2, 2, 2, 2, 2, 2, 2, 2, 2, 2, 2, 2, 2, 2, 2, 2, 2, 2, 2, 2, 2, 2, 2, 2, 2, 2, 2, 2, 2, 2, 2, 2, 2, 2, 2, 2, 2, 2, 2, 2, 2, 2, 2, 2, 2, 2, 2, 2, 2, 2, 2, 2, 2, 2, 2, 2, 2, 2, 2, 2, 2, 2, 2, 2, 2, 2, 2, 2, 2, 2, 2, 2, 2, 2, 2, 2, 2, 2, 2, 2, 2, 2, 2, 2, 2, 2, 2, 2, 2, 2, 2, 2, 2, 2, 2, 2, 2, 2, 2, 2, 2, 2, 2, 2, 2, 2, 2, 2, 2, 2, 2, 2, 2, 2, 2, 2, 2, 2, 2, 2, 2, 2, 2, 2, 2, 2, 2, 2, 2, 2, 2, 2, 2, 2, 2, 2, 0, 0, 0, 1, 0, 0, 0, 0, 1, 1, 0, 0, 0, 0, 0, 0, 0, 0, 0, 0, 1, 0, 0, 1, 0, 0, 1, 1, 1, 1, 0, 0, 0, 0, 0, 0, 0, 0, 0, 0, 0, 0, 0, 0, 0, 0, 0, 0, 0, 0, 0, 0, 0, 0, 2, 2, 2, 2, 2, 2, 2, 2, 2, 2, 2, 2, 2, 2, 2, 2, 2, 2, 2, 2, 2, 2, 2, 2, 2, 2, 2, 2, 2, 2, 2, 2, 2, 6, 6, 6, 6, 6, 6, 6, 6, 6, 6, 6, 6, 6, 6, 6, 6, 6, 6, 6, 6, 6, 6, 6, 6, 6, 6, 6, 6, 6, 6, 6, 6, 6, 6, 6, 6, 6, 6, 6, 6, 6, 6, 6, 6, 6, 6, 6, 6, 6, 6, 6, 6, 6, 6, 6, 6, 6, 6, 6, 6, 6, 6, 6, 6, 6, 6, 6, 6, 6, 6, 6, 6, 6, 6, 6, 6, 6, 6, 6, 6, 6, 6, 6, 6, 6, 6, 6, 6, 6, 6, 6, 6, 6, 6, 6, 6, 6, 6, 6, 6, 6, 6, 6, 6, 6, 6, 6, 6, 6, 6, 6, 6, 6, 6, 6, 6, 6, 6, 6, 6, 6, 6, 6, 6, 6, 6, 6, 6, 6, 6, 6, 6, 6, 6, 6, 6, 6, 6, 6, 6, 6, 6, 6, 6, 6, 6, 6, 6, 6, 6, 6, 6, 6, 6, 6, 6, 6, 6, 6, 6, 6, 6, 6, 6, 6, 6, 6, 6, 6, 6, 6, 6, 6, 6, 6, 6, 6, 6, 6, 6, 6, 6, 6, 6, 6, 6, 6, 6, 6, 6, 6, 6, 6, 6, 6, 6, 6, 6, 6, 6, 6, 6, 6, 6, 6, 6, 6, 6, 6, 6, 6, 6, 6, 6, 6, 6, 6, 6, 6, 6, 6, 6, 6, 6, 6, 6, 6, 6, 6, 6, 6, 6, 6, 6, 6, 6, 6, 6, 6, 6, 6, 6, 6, 6, 6, 6, 6, 6, 6, 6, 6, 6, 6, 6, 6, 6, 6, 6, 6, 6, 6, 6, 6, 6, 6, 6, 4, 4])
me_cube.materials.append(mat_material_001)
me_cube.materials.append(mat_material_002)
me_cube.materials.append(mat_material)
me_cube.materials.append(mat_material_003)
me_cube.materials.append(mat_material_004)
me_cube.materials.append(mat_material_005)
me_cube.materials.append(mat_material_006)
me_cube.use_remesh_preserve_volume = False
me_cube.use_remesh_preserve_attributes = False
me_cube.use_mirror_vertex_groups = False
me_cube.update()
arm_armature = bpy.data.armatures.new('Armature')  # bones are not reproduced

# ---- objects
ob_armature = bpy.data.objects.new('Armature', arm_armature)
ob_pants = bpy.data.objects.new('Pants', me_cube_001)
ob_iniya_s_shirt = bpy.data.objects.new("Iniya's Shirt", me_cube_002)
ob_iniya = bpy.data.objects.new('Iniya', me_cube)

# ---- transforms, parenting, visibility, modifiers, constraints
ob_armature.location = (0.0, 0.0, -3.293)
ob_armature.lineart.crease_threshold = 0.0
ob_pants.parent = ob_armature
ob_pants.matrix_parent_inverse = Matrix(((1.0, 0.0, 0.0, 0.0), (0.0, 1.0, 0.0, 0.0), (0.0, 0.0, 1.0, 3.293), (0.0, 0.0, 0.0, 1.0)))
ob_pants.location = (0.02901, -0.2532, 0.2056)
ob_pants.lineart.crease_threshold = 0.0
_vg = ob_pants.vertex_groups.new(name='torso')
for _i, _w in zip([19, 21, 44, 45, 47, 48, 50, 51, 52, 53, 54, 55, 56, 57, 58, 59, 60, 61, 62, 63, 64, 65, 66, 67], [0.04724, 0.02275, 0.2058, 0.04724, 0.02275, 0.03659, 0.5, 0.5, 0.5, 0.5, 0.5, 0.5, 0.5, 0.5, 0.5, 0.5, 0.5, 0.5, 0.5, 0.5, 0.5, 0.5, 0.5, 0.5]): _vg.add([_i], _w, 'REPLACE')
_vg = ob_pants.vertex_groups.new(name='head')
_vg = ob_pants.vertex_groups.new(name='rshoulder')
_vg = ob_pants.vertex_groups.new(name='rarm')
_vg = ob_pants.vertex_groups.new(name='r.hand')
_vg = ob_pants.vertex_groups.new(name='l.shoulder')
_vg = ob_pants.vertex_groups.new(name='l.arm')
_vg = ob_pants.vertex_groups.new(name='l.hand')
_vg = ob_pants.vertex_groups.new(name='hip')
_vg.add([0, 1, 2, 3, 4, 5, 6, 7, 22, 23, 24, 25, 26, 27, 28, 29, 30, 31, 50, 51, 52, 53, 54, 55, 56, 57, 58, 59, 60, 61, 62, 63, 64, 65, 66, 67], 1.0, 'REPLACE')
_vg = ob_pants.vertex_groups.new(name='r.thigh')
_vg.add([0, 1, 2, 3, 4, 5, 6, 7, 8, 9, 10, 11, 12, 13, 14, 15, 16, 17, 18, 19, 20, 21, 22, 29, 43, 44, 48, 49], 1.0, 'REPLACE')
_vg = ob_pants.vertex_groups.new(name='r.leg')
_vg.add([8, 9, 10, 11, 12, 13, 14, 15, 16, 17, 18], 1.0, 'REPLACE')
_vg = ob_pants.vertex_groups.new(name='l.thigh')
_vg.add([22, 23, 24, 25, 26, 27, 28, 29, 30, 31, 32, 33, 34, 35, 36, 37, 38, 39, 40, 41, 42, 43, 44, 45, 46, 47, 48, 49], 1.0, 'REPLACE')
_vg = ob_pants.vertex_groups.new(name='l.leg')
_vg.add([32, 33, 34, 35, 36, 37, 38, 39, 40, 41, 42], 1.0, 'REPLACE')
_m = ob_pants.modifiers.new('Armature', 'ARMATURE')
_m.object = ob_armature
ob_iniya_s_shirt.parent = ob_armature
ob_iniya_s_shirt.matrix_parent_inverse = Matrix(((1.0, 0.0, 0.0, 0.0), (0.0, 1.0, 0.0, 0.0), (0.0, 0.0, 1.0, 3.293), (0.0, 0.0, 0.0, 1.0)))
ob_iniya_s_shirt.location = (0.02901, -0.2532, 0.2056)
ob_iniya_s_shirt.scale = (1.013, 1.013, 1.013)
ob_iniya_s_shirt.lineart.crease_threshold = 0.0
_vg = ob_iniya_s_shirt.vertex_groups.new(name='torso')
_vg.add([0, 1, 2, 3, 4, 5, 6, 7, 8, 9, 10, 11, 12, 13, 14, 15, 16, 17, 18, 19, 20, 21, 22, 23, 24, 25, 26, 27, 28, 29, 30, 31, 32, 33, 34, 35, 36, 37, 38, 39, 40, 41, 42, 43, 44, 45, 46, 47, 48, 49, 50, 51, 52, 53, 54, 55, 56, 57, 58, 59, 60, 61, 62, 63, 64, 65, 66, 67, 68, 69, 70, 71, 72], 1.0, 'REPLACE')
_vg = ob_iniya_s_shirt.vertex_groups.new(name='head')
_vg.add([0, 1, 2, 3, 4, 5, 6, 7, 32, 33, 34, 35, 36, 37, 38, 39, 40, 71, 72], 1.0, 'REPLACE')
_vg = ob_iniya_s_shirt.vertex_groups.new(name='rshoulder')
_vg.add([9, 10, 11, 17, 18, 19], 1.0, 'REPLACE')
_vg = ob_iniya_s_shirt.vertex_groups.new(name='rarm')
_vg = ob_iniya_s_shirt.vertex_groups.new(name='r.hand')
_vg = ob_iniya_s_shirt.vertex_groups.new(name='l.shoulder')
_vg.add([43, 44, 45, 53, 54, 55], 1.0, 'REPLACE')
_vg = ob_iniya_s_shirt.vertex_groups.new(name='l.arm')
_vg = ob_iniya_s_shirt.vertex_groups.new(name='l.hand')
_vg = ob_iniya_s_shirt.vertex_groups.new(name='hip')
_vg.add([24, 25, 26, 27, 28, 29, 30, 31, 61, 62, 63, 64, 65, 66, 67, 68, 69, 70], 1.0, 'REPLACE')
_vg = ob_iniya_s_shirt.vertex_groups.new(name='r.thigh')
_vg = ob_iniya_s_shirt.vertex_groups.new(name='r.leg')
_vg = ob_iniya_s_shirt.vertex_groups.new(name='l.thigh')
_vg = ob_iniya_s_shirt.vertex_groups.new(name='l.leg')
_m = ob_iniya_s_shirt.modifiers.new('Armature', 'ARMATURE')
_m.object = ob_armature
ob_iniya.parent = ob_armature
ob_iniya.matrix_parent_inverse = Matrix(((1.0, 0.0, 0.0, 0.0), (0.0, 1.0, 0.0, 0.0), (0.0, 0.0, 1.0, 3.293), (0.0, 0.0, 0.0, 1.0)))
ob_iniya.location = (0.02901, -0.2532, 0.2056)
ob_iniya.lineart.crease_threshold = 0.0
_vg = ob_iniya.vertex_groups.new(name='torso')
for _i, _w in zip([0, 86, 88, 90, 92, 94, 96, 156, 157, 172, 173, 174, 175, 176, 177, 178, 179, 180, 181, 182, 183, 184, 185, 186, 187, 188, 189, 190, 191, 192, 193, 194, 195, 272, 273, 328, 334, 340, 343, 344, 346, 347, 448, 450, 452, 454, 456, 458, 461, 530, 531, 546, 547, 548, 549, 550, 551, 552, 553, 554, 555, 556, 557, 558, 559, 560, 561, 562, 563, 564, 565, 566, 567, 568, 569, 570, 571, 572, 573, 574, 575, 656, 657, 714, 720, 721, 728, 732, 735, 736, 737, 738, 740, 741, 743, 744, 745, 746, 747, 748, 749, 750, 751, 752, 753, 754, 755, 756, 757, 758, 759, 760], [0.001808, 1.0, 1.0, 1.0, 1.0, 1.0, 1.0, 1.0, 1.0, 1.0, 1.0, 1.0, 1.0, 1.0, 1.0, 1.0, 1.0, 1.0, 1.0, 1.0, 1.0, 1.0, 1.0, 1.0, 1.0, 1.0, 1.0, 1.0, 1.0, 1.0, 1.0, 1.0, 1.0, 0.009061, 0.008875, 1.0, 1.0, 1.0, 1.0, 0.04724, 0.02275, 0.001808, 1.0, 1.0, 1.0, 1.0, 1.0, 1.0, 1.0, 1.0, 1.0, 1.0, 1.0, 1.0, 1.0, 1.0, 1.0, 1.0, 1.0, 1.0, 1.0, 1.0, 1.0, 1.0, 1.0, 1.0, 1.0, 1.0, 1.0, 1.0, 1.0, 1.0, 1.0, 1.0, 1.0, 1.0, 1.0, 1.0, 1.0, 1.0, 1.0, 0.009061, 0.008875, 1.0, 1.0, 1.0, 1.0, 1.0, 1.0, 1.0, 0.2058, 0.04724, 0.02275, 0.03659, 0.5, 0.5, 0.5, 0.5, 0.5, 0.5, 0.5, 0.5, 0.5, 0.5, 0.5, 0.5, 0.5, 0.5, 0.5, 0.5, 0.5, 0.5]): _vg.add([_i], _w, 'REPLACE')
_vg = ob_iniya.vertex_groups.new(name='head')
_vg.add([0, 1, 2, 3, 4, 5, 6, 7, 8, 9, 10, 11, 12, 13, 14, 15, 16, 17, 18, 19, 20, 21, 22, 23, 24, 25, 26, 27, 28, 29, 30, 31, 32, 33, 34, 35, 36, 37, 38, 39, 40, 41, 42, 43, 44, 45, 46, 47, 48, 49, 50, 51, 52, 53, 54, 55, 56, 57, 58, 59, 60, 61, 62, 63, 64, 65, 66, 67, 68, 69, 70, 71, 72, 73, 74, 75, 76, 77, 78, 79, 80, 81, 82, 83, 84, 85, 86, 87, 88, 89, 90, 91, 92, 93, 94, 95, 96, 97, 98, 99, 100, 101, 102, 103, 104, 105, 106, 107, 108, 109, 110, 111, 112, 113, 114, 115, 116, 117, 118, 119, 120, 121, 122, 123, 124, 125, 126, 127, 128, 129, 130, 131, 132, 133, 134, 135, 136, 137, 138, 139, 140, 141, 142, 143, 144, 145, 146, 147, 148, 149, 150, 151, 152, 153, 154, 155, 156, 157, 158, 159, 160, 161, 162, 163, 164, 165, 166, 167, 168, 169, 170, 171, 264, 265, 266, 267, 268, 269, 270, 271, 272, 273, 274, 275, 276, 277, 278, 279, 280, 281, 282, 283, 284, 285, 286, 287, 288, 289, 290, 291, 292, 293, 294, 295, 296, 297, 298, 299, 300, 301, 302, 303, 304, 305, 306, 307, 308, 309, 310, 311, 312, 313, 314, 315, 316, 317, 318, 319, 320, 321, 322, 323, 324, 325, 326, 327, 328, 329, 330, 331, 332, 333, 334, 335, 336, 337, 338, 339, 340, 341, 342, 347, 348, 349, 350, 351, 352, 353, 354, 355, 356, 357, 358, 359, 360, 361, 362, 363, 364, 365, 366, 367, 368, 369, 370, 371, 372, 373, 374, 375, 376, 377, 378, 379, 380, 381, 382, 383, 384, 385, 386, 387, 388, 389, 390, 391, 392, 393, 394, 395, 396, 397, 398, 399, 400, 401, 402, 403, 404, 405, 406, 407, 408, 409, 410, 411, 412, 413, 414, 415, 416, 417, 418, 419, 420, 421, 422, 423, 424, 425, 426, 427, 428, 429, 430, 431, 432, 433, 434, 435, 436, 437, 438, 439, 440, 441, 442, 443, 444, 445, 446, 447, 448, 449, 450, 451, 452, 453, 454, 455, 456, 457, 458, 459, 460, 461, 462, 463, 464, 465, 466, 467, 468, 469, 470, 471, 472, 473, 474, 475, 476, 477, 478, 479, 480, 481, 482, 483, 484, 485, 486, 487, 488, 489, 490, 491, 492, 493, 494, 495, 496, 497, 498, 499, 500, 501, 502, 503, 504, 505, 506, 507, 508, 509, 510, 511, 512, 513, 514, 515, 516, 517, 518, 519, 520, 521, 522, 523, 524, 525, 526, 527, 528, 529, 530, 531, 532, 533, 534, 535, 536, 537, 538, 539, 540, 541, 542, 543, 544, 545, 648, 649, 650, 651, 652, 653, 654, 655, 656, 657, 658, 659, 660, 661, 662, 663, 664, 665, 666, 667, 668, 669, 670, 671, 672, 673, 674, 675, 676, 677, 678, 679, 680, 681, 682, 683, 684, 685, 686, 687, 688, 689, 690, 691, 692, 693, 694, 695, 696, 697, 698, 699, 700, 701, 702, 703, 704, 705, 706, 707, 708, 709, 710, 711, 712, 713, 714, 715, 716, 717, 718, 719, 720, 721, 722, 723, 724, 725, 726, 727, 728, 729, 730, 731, 732, 733, 734, 761, 762, 763, 764, 765, 766, 767, 768, 769, 770, 771, 772, 773, 774, 775, 776, 777, 778, 779, 780, 781, 782, 783, 784, 785, 786, 787, 788, 789, 790, 791, 792, 793, 794, 795, 796, 797, 798, 799, 800, 801, 802, 803, 804, 805, 806, 807, 808, 809, 810, 811, 812, 813, 814, 815, 816, 817, 818, 819, 820, 821, 822, 823, 824, 825, 826, 827, 828, 829, 830, 831, 832, 833, 834, 835, 836, 837, 838, 839, 840, 841, 842, 843, 844, 845, 846, 847, 848, 849, 850, 851, 852, 853, 854, 855, 856, 857, 858, 859, 860, 861, 862, 863, 864, 865, 866, 867, 868, 869, 870, 871, 872, 873, 874, 875, 876, 877, 878, 879, 880, 881, 882, 883, 884, 885, 886, 887, 888, 889, 890, 891, 892, 893, 894, 895, 896, 897, 898, 899, 900, 901, 902, 903, 904, 905, 906, 907, 908, 909, 910, 911, 912, 913, 914, 915, 916, 917, 918, 919, 920, 921, 922, 923, 924, 925, 926, 927, 928, 929, 930, 931, 932, 933, 934, 935, 936, 937, 938, 939, 940, 941, 942, 943, 944, 945, 946, 947, 948, 949, 950, 951, 952, 953, 954, 955, 956, 957, 958, 959, 960, 961, 962, 963, 964, 965, 966, 967, 968, 969, 970, 971, 972, 973, 974, 975, 976, 977, 978, 979, 980, 981, 982, 983, 984, 985, 986, 987, 988, 989, 990, 991, 992, 993, 994, 995, 996, 997, 998, 999, 1000, 1001, 1002, 1003, 1004, 1005, 1006, 1007, 1008, 1009, 1010, 1011, 1012, 1013, 1014, 1015, 1016, 1017, 1018, 1019, 1020, 1021, 1022, 1023, 1024, 1025, 1026, 1027, 1028, 1029, 1030, 1031, 1032, 1033, 1034, 1035, 1036, 1037, 1038, 1039, 1040, 1041, 1042, 1043, 1044, 1045, 1046, 1047, 1048, 1049, 1050], 1.0, 'REPLACE')
_vg = ob_iniya.vertex_groups.new(name='rshoulder')
_vg.add([173, 174, 175, 181, 182, 183, 246, 247, 248, 249, 250, 251], 1.0, 'REPLACE')
_vg = ob_iniya.vertex_groups.new(name='rarm')
_vg.add([240, 241, 242, 243, 244, 245, 246, 247, 248, 249, 250, 251], 1.0, 'REPLACE')
_vg = ob_iniya.vertex_groups.new(name='r.hand')
_vg.add([240, 241, 242, 243, 244, 245, 252, 253, 254, 255, 256, 257, 258, 259, 260, 261, 262, 263], 1.0, 'REPLACE')
_vg = ob_iniya.vertex_groups.new(name='l.shoulder')
_vg.add([548, 549, 550, 558, 559, 560, 630, 631, 632, 633, 634, 635], 1.0, 'REPLACE')
_vg = ob_iniya.vertex_groups.new(name='l.arm')
_vg.add([624, 625, 626, 627, 628, 629, 630, 631, 632, 633, 634, 635], 1.0, 'REPLACE')
_vg = ob_iniya.vertex_groups.new(name='l.hand')
_vg.add([624, 625, 626, 627, 628, 629, 636, 637, 638, 639, 640, 641, 642, 643, 644, 645, 646, 647], 1.0, 'REPLACE')
_vg = ob_iniya.vertex_groups.new(name='hip')
_vg.add([188, 189, 190, 191, 192, 193, 194, 195, 196, 197, 198, 199, 200, 201, 202, 203, 566, 567, 568, 569, 570, 571, 572, 573, 574, 575, 576, 577, 578, 579, 580, 581, 582, 583, 584, 585, 743, 744, 745, 746, 747, 748, 749, 750, 751, 752, 753, 754, 755, 756, 757, 758, 759, 760], 1.0, 'REPLACE')
_vg = ob_iniya.vertex_groups.new(name='r.thigh')
_vg.add([196, 197, 198, 199, 200, 201, 202, 203, 205, 207, 209, 211, 213, 215, 217, 219, 221, 225, 227, 344, 345, 346, 576, 583, 610, 737, 741, 742], 1.0, 'REPLACE')
_vg = ob_iniya.vertex_groups.new(name='r.leg')
_vg.add([204, 205, 206, 207, 208, 209, 210, 211, 212, 213, 214, 215, 216, 217, 218, 219, 220, 221, 222, 223, 224, 225, 226, 227, 228, 229, 230, 231, 232, 233, 234, 235, 236, 237, 238, 239], 1.0, 'REPLACE')
_vg = ob_iniya.vertex_groups.new(name='l.thigh')
_vg.add([576, 577, 578, 579, 580, 581, 582, 583, 584, 585, 587, 589, 591, 593, 595, 597, 599, 601, 603, 607, 609, 610, 737, 738, 739, 740, 741, 742], 1.0, 'REPLACE')
_vg = ob_iniya.vertex_groups.new(name='l.leg')
_vg.add([586, 587, 588, 589, 590, 591, 592, 593, 594, 595, 596, 597, 598, 599, 600, 601, 602, 603, 604, 605, 606, 607, 608, 609, 612, 613, 614, 615, 616, 617, 618, 619, 620, 621, 622, 623], 1.0, 'REPLACE')
_m = ob_iniya.modifiers.new('Armature', 'ARMATURE')
_m.object = ob_armature

# ---- collection membership
col_collection_1.objects.link(ob_armature)
col_collection_1.objects.link(ob_pants)
col_collection_1.objects.link(ob_iniya_s_shirt)
col_collection_1.objects.link(ob_iniya)

# ---- scene / render settings (as saved in the file)
scene.frame_start = 0; scene.frame_end = 24; scene.frame_set(1)
scene.render.engine = 'BLENDER_EEVEE_NEXT'
scene.render.image_settings.color_mode = 'RGB'
scene.render.image_settings.compression = 90
scene.render.resolution_percentage = 50
scene.render.dither_intensity = 0.0
scene.cycles.use_denoising = False
scene.cycles.samples = 10
scene.cycles.sampling_pattern = 'TABULATED_SOBOL'
scene.cycles.light_sampling_threshold = 0.0
scene.cycles.use_adaptive_sampling = False
scene.cycles.use_light_tree = False
scene.cycles.blur_glossy = 0.0
scene.cycles.volume_bounces = 1
scene.cycles.pixel_filter_type = 'GAUSSIAN'
scene.cycles.sample_clamp_indirect = 0.0
scene.view_settings.view_transform = 'Standard'
bpy.context.view_layer.update()

# ---- added for rendering (the .blend has no active camera and no usable light): camera, sun
cam_auto = bpy.data.cameras.new('AutoCamera')
cam_auto.lens = 50.0
cam_auto.sensor_width = 36.0
cam_auto.clip_end = 1000.0
ob_auto_camera = bpy.data.objects.new('AutoCamera', cam_auto)
scene.collection.objects.link(ob_auto_camera)
ob_auto_camera.location = (20.2072, -21.707, 17.4519)
ob_auto_camera.rotation_euler = (1.09748, -7.21219e-08, 0.694738)
scene.camera = ob_auto_camera
light_auto_sun = bpy.data.lights.new('AutoSun', 'SUN')
light_auto_sun.energy = 3.0
light_auto_sun.angle = 0.0523599
ob_auto_sun = bpy.data.objects.new('AutoSun', light_auto_sun)
scene.collection.objects.link(ob_auto_sun)
ob_auto_sun.rotation_euler = (0.872665, 0.174533, 0.523599)
bpy.context.view_layer.update()
